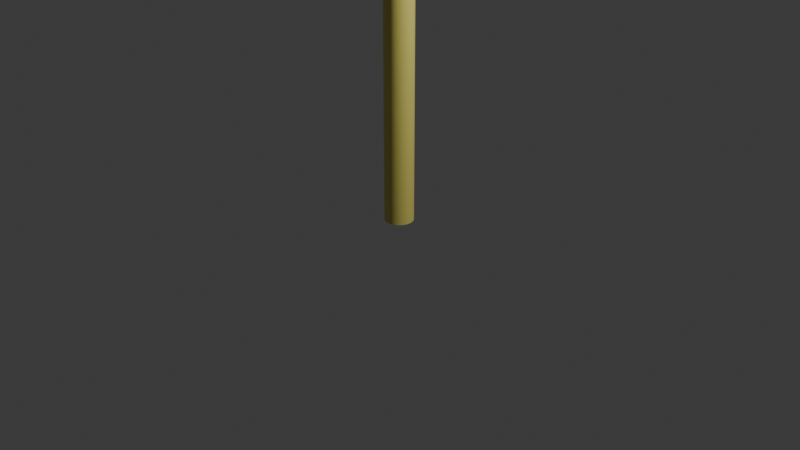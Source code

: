 # Source: Blue_Lollipop.blend  (saved by Blender 4.0.36; exported with 4.5.12 LTS)
import bpy
from mathutils import Matrix  # noqa: F401  (used for matrix-valued properties, if any)

bpy.ops.wm.read_factory_settings(use_empty=True)
scene = bpy.context.scene
scene.name = 'Scene'

# ---- collections
col_collection = bpy.data.collections.new('Collection'); scene.collection.children.link(col_collection)

# ---- materials (node trees are filled in below, after node groups)
mat_material_001 = bpy.data.materials.new('Material.001')
mat_material_001.use_transparent_shadow = False
mat_material_002 = bpy.data.materials.new('Material.002')
mat_material_002.use_transparent_shadow = False

# ---- node groups
ng_auto_smooth = bpy.data.node_groups.new('Auto Smooth', 'GeometryNodeTree')
_s = ng_auto_smooth.interface.new_socket(name='Geometry', in_out='OUTPUT', socket_type='NodeSocketGeometry')
_s = ng_auto_smooth.interface.new_socket(name='Geometry', in_out='INPUT', socket_type='NodeSocketGeometry')
_s = ng_auto_smooth.interface.new_socket(name='Angle', in_out='INPUT', socket_type='NodeSocketFloat')
_s.subtype = 'ANGLE'
_s.min_value = 0.0
_s.max_value = 3.142
ng_auto_smooth.is_modifier = True
_N = ng_auto_smooth.nodes; _L = ng_auto_smooth.links
n0 = _N.new('NodeGroupOutput'); n0.name = 'Group Output'; n0.location = (480, -100)
n1 = _N.new('NodeGroupInput'); n1.name = 'Group Input'; n1.location = (-420, -300)
n2 = _N.new('NodeGroupInput'); n2.name = 'Group Input.001'; n2.location = (-60, -100)
n3 = _N.new('GeometryNodeSetShadeSmooth'); n3.name = 'Set Shade Smooth'; n3.location = (120, -100)
n3.domain = 'EDGE'
n4 = _N.new('GeometryNodeSetShadeSmooth'); n4.name = 'Set Shade Smooth.001'; n4.location = (300, -100)
n5 = _N.new('GeometryNodeInputMeshEdgeAngle'); n5.name = 'Edge Angle'; n5.location = (-420, -220)
n6 = _N.new('GeometryNodeInputEdgeSmooth'); n6.name = 'Is Edge Smooth'; n6.location = (-60, -160)
n7 = _N.new('GeometryNodeInputShadeSmooth'); n7.name = 'Is Face Smooth'; n7.location = (-240, -340)
n8 = _N.new('FunctionNodeBooleanMath'); n8.name = 'Boolean Math'; n8.location = (-60, -220)
n9 = _N.new('FunctionNodeCompare'); n9.name = 'Compare'; n9.location = (-240, -180)
n9.operation = 'LESS_EQUAL'
_L.new(n5.outputs[0], n9.inputs[0])
_L.new(n4.outputs[0], n0.inputs[0])
_L.new(n1.outputs[1], n9.inputs[1])
_L.new(n9.outputs[0], n8.inputs[0])
_L.new(n7.outputs[0], n8.inputs[1])
_L.new(n2.outputs[0], n3.inputs[0])
_L.new(n6.outputs[0], n3.inputs[1])
_L.new(n3.outputs[0], n4.inputs[0])
_L.new(n8.outputs[0], n3.inputs[2])
n0.is_active_output = True

# ---- material node trees
mat_material_001.use_nodes = True; mat_material_001.node_tree.nodes.clear()
_N = mat_material_001.node_tree.nodes; _L = mat_material_001.node_tree.links
n0 = _N.new('ShaderNodeBsdfPrincipled'); n0.name = 'Principled BSDF'; n0.location = (10, 300)
n0.inputs[0].default_value = (0.8004, 0.7118, 0.1705, 1.0)
n0.inputs[3].default_value = 1.45
n1 = _N.new('ShaderNodeOutputMaterial'); n1.name = 'Material Output'; n1.location = (300, 300)
_L.new(n0.outputs[0], n1.inputs[0])
n1.is_active_output = True
mat_material_002.use_nodes = True; mat_material_002.node_tree.nodes.clear()
_N = mat_material_002.node_tree.nodes; _L = mat_material_002.node_tree.links
n0 = _N.new('ShaderNodeBsdfPrincipled'); n0.name = 'Principled BSDF'; n0.location = (10, 300)
n0.inputs[0].default_value = (0.003988, 0.5161, 0.802, 1.0)
n0.inputs[2].default_value = 0.2273
n0.inputs[3].default_value = 1.65
n1 = _N.new('ShaderNodeOutputMaterial'); n1.name = 'Material Output'; n1.location = (300, 300)
_L.new(n0.outputs[0], n1.inputs[0])
n1.is_active_output = True

# ---- world
world_world = bpy.data.worlds.new('World'); scene.world = world_world
world_world.use_nodes = True; world_world.node_tree.nodes.clear()
_N = world_world.node_tree.nodes; _L = world_world.node_tree.links
n0 = _N.new('ShaderNodeOutputWorld'); n0.name = 'World Output'; n0.location = (300, 300)
n1 = _N.new('ShaderNodeBackground'); n1.name = 'Background'; n1.location = (10, 300)
n1.inputs[0].default_value = (0.05088, 0.05088, 0.05088, 1.0)
_L.new(n1.outputs[0], n0.inputs[0])
n0.is_active_output = True
world_world.color = (0.05088, 0.05088, 0.05088)
world_world.use_sun_shadow = False
world_world.sun_shadow_jitter_overblur = 0.0

# ---- cameras
cam_camera = bpy.data.cameras.new('Camera')
cam_camera.clip_end = 100.0
cam_camera.ortho_scale = 7.314

# ---- lights
light_light = bpy.data.lights.new('Light', 'POINT')
light_light.transmission_factor = 0.0
light_light.use_soft_falloff = False
light_light.energy = 1000.0
light_light.shadow_soft_size = 0.1
light_light.shadow_maximum_resolution = 0.006
light_light.use_absolute_resolution = True

# ---- meshes
me_cylinder = bpy.data.meshes.new('Cylinder')
me_cylinder.from_pydata([(0.0, 1.0, -1.0), (0.0, 1.0, 1.0), (0.1951, 0.9808, -1.0), (0.1951, 0.9808, 1.0), (0.3827, 0.9239, -1.0), (0.3827, 0.9239, 1.0), (0.5556, 0.8315, -1.0), (0.5556, 0.8315, 1.0), (0.7071, 0.7071, -1.0), (0.7071, 0.7071, 1.0), (0.8315, 0.5556, -1.0), (0.8315, 0.5556, 1.0), (0.9239, 0.3827, -1.0), (0.9239, 0.3827, 1.0), (0.9808, 0.1951, -1.0), (0.9808, 0.1951, 1.0), (1.0, 0.0, -1.0), (1.0, 0.0, 1.0), (0.9808, -0.1951, -1.0), (0.9808, -0.1951, 1.0), (0.9239, -0.3827, -1.0), (0.9239, -0.3827, 1.0), (0.8315, -0.5556, -1.0), (0.8315, -0.5556, 1.0), (0.7071, -0.7071, -1.0), (0.7071, -0.7071, 1.0), (0.5556, -0.8315, -1.0), (0.5556, -0.8315, 1.0), (0.3827, -0.9239, -1.0), (0.3827, -0.9239, 1.0), (0.1951, -0.9808, -1.0), (0.1951, -0.9808, 1.0), (0.0, -1.0, -1.0), (0.0, -1.0, 1.0), (-0.1951, -0.9808, -1.0), (-0.1951, -0.9808, 1.0), (-0.3827, -0.9239, -1.0), (-0.3827, -0.9239, 1.0), (-0.5556, -0.8315, -1.0), (-0.5556, -0.8315, 1.0), (-0.7071, -0.7071, -1.0), (-0.7071, -0.7071, 1.0), (-0.8315, -0.5556, -1.0), (-0.8315, -0.5556, 1.0), (-0.9239, -0.3827, -1.0), (-0.9239, -0.3827, 1.0), (-0.9808, -0.1951, -1.0), (-0.9808, -0.1951, 1.0), (-1.0, 0.0, -1.0), (-1.0, 0.0, 1.0), (-0.9808, 0.1951, -1.0), (-0.9808, 0.1951, 1.0), (-0.9239, 0.3827, -1.0), (-0.9239, 0.3827, 1.0), (-0.8315, 0.5556, -1.0), (-0.8315, 0.5556, 1.0), (-0.7071, 0.7071, -1.0), (-0.7071, 0.7071, 1.0), (-0.5556, 0.8315, -1.0), (-0.5556, 0.8315, 1.0), (-0.3827, 0.9239, -1.0), (-0.3827, 0.9239, 1.0), (-0.1951, 0.9808, -1.0), (-0.1951, 0.9808, 1.0)], [], [(0, 1, 3, 2), (2, 3, 5, 4), (4, 5, 7, 6), (6, 7, 9, 8), (8, 9, 11, 10), (10, 11, 13, 12), (12, 13, 15, 14), (14, 15, 17, 16), (16, 17, 19, 18), (18, 19, 21, 20), (20, 21, 23, 22), (22, 23, 25, 24), (24, 25, 27, 26), (26, 27, 29, 28), (28, 29, 31, 30), (30, 31, 33, 32), (32, 33, 35, 34), (34, 35, 37, 36), (36, 37, 39, 38), (38, 39, 41, 40), (40, 41, 43, 42), (42, 43, 45, 44), (44, 45, 47, 46), (46, 47, 49, 48), (48, 49, 51, 50), (50, 51, 53, 52), (52, 53, 55, 54), (54, 55, 57, 56), (56, 57, 59, 58), (58, 59, 61, 60), (3, 1, 63, 61, 59, 57, 55, 53, 51, 49, 47, 45, 43, 41, 39, 37, 35, 33, 31, 29, 27, 25, 23, 21, 19, 17, 15, 13, 11, 9, 7, 5), (60, 61, 63, 62), (62, 63, 1, 0), (0, 2, 4, 6, 8, 10, 12, 14, 16, 18, 20, 22, 24, 26, 28, 30, 32, 34, 36, 38, 40, 42, 44, 46, 48, 50, 52, 54, 56, 58, 60, 62)])
me_cylinder.polygons.foreach_set('use_smooth', [True] * 34)
_uv = me_cylinder.uv_layers.new(name='UVMap')
_uv.uv.foreach_set('vector', [1.0, 0.5, 1.0, 1.0, 0.9688, 1.0, 0.9688, 0.5, 0.9688, 0.5, 0.9688, 1.0, 0.9375, 1.0, 0.9375, 0.5, 0.9375, 0.5, 0.9375, 1.0, 0.9062, 1.0, 0.9062, 0.5, 0.9062, 0.5, 0.9062, 1.0, 0.875, 1.0, 0.875, 0.5, 0.875, 0.5, 0.875, 1.0, 0.8438, 1.0, 0.8438, 0.5, 0.8438, 0.5, 0.8438, 1.0, 0.8125, 1.0, 0.8125, 0.5, 0.8125, 0.5, 0.8125, 1.0, 0.7812, 1.0, 0.7812, 0.5, 0.7812, 0.5, 0.7812, 1.0, 0.75, 1.0, 0.75, 0.5, 0.75, 0.5, 0.75, 1.0, 0.7188, 1.0, 0.7188, 0.5, 0.7188, 0.5, 0.7188, 1.0, 0.6875, 1.0, 0.6875, 0.5, 0.6875, 0.5, 0.6875, 1.0, 0.6562, 1.0, 0.6562, 0.5, 0.6562, 0.5, 0.6562, 1.0, 0.625, 1.0, 0.625, 0.5, 0.625, 0.5, 0.625, 1.0, 0.5938, 1.0, 0.5938, 0.5, 0.5938, 0.5, 0.5938, 1.0, 0.5625, 1.0, 0.5625, 0.5, 0.5625, 0.5, 0.5625, 1.0, 0.5312, 1.0, 0.5312, 0.5, 0.5312, 0.5, 0.5312, 1.0, 0.5, 1.0, 0.5, 0.5, 0.5, 0.5, 0.5, 1.0, 0.4688, 1.0, 0.4688, 0.5, 0.4688, 0.5, 0.4688, 1.0, 0.4375, 1.0, 0.4375, 0.5, 0.4375, 0.5, 0.4375, 1.0, 0.4062, 1.0, 0.4062, 0.5, 0.4062, 0.5, 0.4062, 1.0, 0.375, 1.0, 0.375, 0.5, 0.375, 0.5, 0.375, 1.0, 0.3438, 1.0, 0.3438, 0.5, 0.3438, 0.5, 0.3438, 1.0, 0.3125, 1.0, 0.3125, 0.5, 0.3125, 0.5, 0.3125, 1.0, 0.2812, 1.0, 0.2812, 0.5, 0.2812, 0.5, 0.2812, 1.0, 0.25, 1.0, 0.25, 0.5, 0.25, 0.5, 0.25, 1.0, 0.2188, 1.0, 0.2188, 0.5, 0.2188, 0.5, 0.2188, 1.0, 0.1875, 1.0, 0.1875, 0.5, 0.1875, 0.5, 0.1875, 1.0, 0.1562, 1.0, 0.1562, 0.5, 0.1562, 0.5, 0.1562, 1.0, 0.125, 1.0, 0.125, 0.5, 0.125, 0.5, 0.125, 1.0, 0.09375, 1.0, 0.09375, 0.5, 0.09375, 0.5, 0.09375, 1.0, 0.0625, 1.0, 0.0625, 0.5, 0.2968, 0.4854, 0.25, 0.49, 0.2032, 0.4854, 0.1582, 0.4717, 0.1167, 0.4496, 0.08029, 0.4197, 0.05045, 0.3833, 0.02827, 0.3418, 0.01461, 0.2968, 0.01, 0.25, 0.01461, 0.2032, 0.02827, 0.1582, 0.05045, 0.1167, 0.08029, 0.08029, 0.1167, 0.05045, 0.1582, 0.02827, 0.2032, 0.01461, 0.25, 0.01, 0.2968, 0.01461, 0.3418, 0.02827, 0.3833, 0.05045, 0.4197, 0.08029, 0.4496, 0.1167, 0.4717, 0.1582, 0.4854, 0.2032, 0.49, 0.25, 0.4854, 0.2968, 0.4717, 0.3418, 0.4496, 0.3833, 0.4197, 0.4197, 0.3833, 0.4496, 0.3418, 0.4717, 0.0625, 0.5, 0.0625, 1.0, 0.03125, 1.0, 0.03125, 0.5, 0.03125, 0.5, 0.03125, 1.0, 0.0, 1.0, 0.0, 0.5, 0.75, 0.49, 0.7968, 0.4854, 0.8418, 0.4717, 0.8833, 0.4496, 0.9197, 0.4197, 0.9496, 0.3833, 0.9717, 0.3418, 0.9854, 0.2968, 0.99, 0.25, 0.9854, 0.2032, 0.9717, 0.1582, 0.9496, 0.1167, 0.9197, 0.08029, 0.8833, 0.05045, 0.8418, 0.02827, 0.7968, 0.01461, 0.75, 0.01, 0.7032, 0.01461, 0.6582, 0.02827, 0.6167, 0.05045, 0.5803, 0.08029, 0.5504, 0.1167, 0.5283, 0.1582, 0.5146, 0.2032, 0.51, 0.25, 0.5146, 0.2968, 0.5283, 0.3418, 0.5504, 0.3833, 0.5803, 0.4197, 0.6167, 0.4496, 0.6582, 0.4717, 0.7032, 0.4854])
me_cylinder.materials.append(mat_material_001)
me_cylinder.update()
me_cube_001 = bpy.data.meshes.new('Cube.001')
me_cube_001.from_pydata([(-0.4846, -0.4846, -0.4846), (-0.4846, -0.4846, 0.4846), (-0.4846, 0.4846, -0.4846), (-0.4846, 0.4846, 0.4846), (0.4846, -0.4846, -0.4846), (0.4846, -0.4846, 0.4846), (0.4846, 0.4846, -0.4846), (0.4846, 0.4846, 0.4846), (-0.5492, 0.2895, -0.5492), (-0.5802, 2.91e-09, -0.5802), (-0.5492, -0.2895, -0.5492), (-0.5492, -0.5492, -0.2895), (-0.5492, -0.5492, 0.2895), (-0.5492, -0.2895, 0.5492), (-0.5802, -2.678e-09, 0.5802), (-0.5492, 0.2895, 0.5492), (-0.5492, 0.5492, 0.2895), (-0.5492, 0.5492, -0.2895), (0.2895, 0.5492, -0.5492), (1.153e-08, 0.5802, -0.5802), (-0.2895, 0.5492, -0.5492), (-0.2895, 0.5492, 0.5492), (-2.445e-09, 0.5802, 0.5802), (0.2895, 0.5492, 0.5492), (0.5492, 0.5492, 0.2895), (0.5492, 0.5492, -0.2895), (0.5492, -0.2895, -0.5492), (0.5802, -1.676e-08, -0.5802), (0.5492, 0.2895, -0.5492), (0.5492, 0.2895, 0.5492), (0.5802, -9.313e-09, 0.5802), (0.5492, -0.2895, 0.5492), (0.5492, -0.5492, 0.2895), (0.5492, -0.5492, -0.2895), (-0.2895, -0.5492, -0.5492), (-1.199e-08, -0.5802, -0.5802), (0.2895, -0.5492, -0.5492), (0.2895, -0.5492, 0.5492), (-5.704e-09, -0.5802, 0.5802), (-0.2895, -0.5492, 0.5492), (-0.6961, -0.305, -0.305), (-0.6961, -0.305, 0.305), (-0.7458, 6.519e-09, -0.3179), (-0.7458, -1.863e-09, 0.3179), (-0.6961, 0.305, -0.305), (-0.6961, 0.305, 0.305), (-0.305, 0.6961, -0.305), (-0.305, 0.6961, 0.305), (1.397e-08, 0.7458, -0.3179), (-1.863e-09, 0.7458, 0.3179), (0.305, 0.6961, -0.305), (0.305, 0.6961, 0.305), (0.6961, 0.305, -0.305), (0.6961, 0.305, 0.305), (0.7458, -1.397e-08, -0.3179), (0.7458, 1.863e-09, 0.3179), (0.6961, -0.305, -0.305), (0.6961, -0.305, 0.305), (0.305, -0.6961, -0.305), (0.305, -0.6961, 0.305), (-1.397e-08, -0.7458, -0.3179), (1.863e-09, -0.7458, 0.3179), (-0.305, -0.6961, -0.305), (-0.305, -0.6961, 0.305), (-0.305, 0.305, -0.6961), (-4.657e-09, 0.3179, -0.7458), (0.305, 0.305, -0.6961), (-0.3179, -6.519e-09, -0.7458), (-2.794e-09, -5.588e-09, -0.8016), (0.3179, -5.588e-09, -0.7458), (-0.305, -0.305, -0.6961), (2.794e-09, -0.3179, -0.7458), (0.305, -0.305, -0.6961), (0.305, 0.305, 0.6961), (4.657e-09, 0.3179, 0.7458), (-0.305, 0.305, 0.6961), (0.3179, -1.397e-08, 0.7458), (1.863e-09, -2.049e-08, 0.8016), (-0.3179, -1.863e-09, 0.7458), (0.305, -0.305, 0.6961), (-7.451e-09, -0.3179, 0.7458), (-0.305, -0.305, 0.6961), (-0.5166, 0.4077, -0.5166), (-0.5718, 0.1499, -0.5718), (-0.5718, -0.1499, -0.5718), (-0.5166, -0.4077, -0.5166), (-0.5166, -0.5166, -0.4077), (-0.5718, -0.5718, -0.1499), (-0.5718, -0.5718, 0.1499), (-0.5166, -0.5166, 0.4077), (-0.5166, -0.4077, 0.5166), (-0.5718, -0.1499, 0.5718), (-0.5718, 0.1499, 0.5718), (-0.5166, 0.4077, 0.5166), (-0.5166, 0.5166, 0.4077), (-0.5718, 0.5718, 0.1499), (-0.5718, 0.5718, -0.1499), (-0.5166, 0.5166, -0.4077), (0.4077, 0.5166, -0.5166), (0.1499, 0.5718, -0.5718), (-0.1499, 0.5718, -0.5718), (-0.4077, 0.5166, -0.5166), (-0.4077, 0.5166, 0.5166), (-0.1499, 0.5718, 0.5718), (0.1499, 0.5718, 0.5718), (0.4077, 0.5166, 0.5166), (0.5166, 0.5166, 0.4077), (0.5718, 0.5718, 0.1499), (0.5718, 0.5718, -0.1499), (0.5166, 0.5166, -0.4077), (0.5166, -0.4077, -0.5166), (0.5718, -0.1499, -0.5718), (0.5718, 0.1499, -0.5718), (0.5166, 0.4077, -0.5166), (0.5166, 0.4077, 0.5166), (0.5718, 0.1499, 0.5718), (0.5718, -0.1499, 0.5718), (0.5166, -0.4077, 0.5166), (0.5166, -0.5166, 0.4077), (0.5718, -0.5718, 0.1499), (0.5718, -0.5718, -0.1499), (0.5166, -0.5166, -0.4077), (-0.4077, -0.5166, -0.5166), (-0.1499, -0.5718, -0.5718), (0.1499, -0.5718, -0.5718), (0.4077, -0.5166, -0.5166), (0.4077, -0.5166, 0.5166), (0.1499, -0.5718, 0.5718), (-0.1499, -0.5718, 0.5718), (-0.4077, -0.5166, 0.5166), (-0.7332, -0.3141, -0.1565), (-0.7332, -0.3141, 0.1565), (-0.7332, -0.1565, -0.3141), (-0.7332, -0.1565, 0.3141), (-0.7876, -6.985e-10, -0.1625), (-0.7876, -4.424e-09, 0.1625), (-0.7332, 0.1565, -0.3141), (-0.7332, 0.1565, 0.3141), (-0.7332, 0.3141, -0.1565), (-0.7332, 0.3141, 0.1565), (-0.6352, -0.4378, -0.2946), (-0.6352, -0.4378, 0.2946), (-0.6352, -0.2946, 0.4378), (-0.6763, -1.397e-09, 0.4591), (-0.6352, 0.2946, 0.4378), (-0.6352, 0.4378, 0.2946), (-0.6352, 0.4378, -0.2946), (-0.6352, 0.2946, -0.4378), (-0.6763, 6.519e-09, -0.4591), (-0.6352, -0.2946, -0.4378), (-0.3141, 0.7332, -0.1565), (-0.3141, 0.7332, 0.1565), (-0.1565, 0.7332, -0.3141), (-0.1565, 0.7332, 0.3141), (1.42e-08, 0.7876, -0.1625), (6.752e-09, 0.7876, 0.1625), (0.1565, 0.7332, -0.3141), (0.1565, 0.7332, 0.3141), (0.3141, 0.7332, -0.1565), (0.3141, 0.7332, 0.1565), (-0.4378, 0.6352, -0.2946), (-0.4378, 0.6352, 0.2946), (-0.2946, 0.6352, 0.4378), (4.657e-10, 0.6763, 0.4591), (0.2946, 0.6352, 0.4378), (0.4378, 0.6352, 0.2946), (0.4378, 0.6352, -0.2946), (0.2946, 0.6352, -0.4378), (1.583e-08, 0.6763, -0.4591), (-0.2946, 0.6352, -0.4378), (0.7332, 0.3141, -0.1565), (0.7332, 0.3141, 0.1565), (0.7332, 0.1565, -0.3141), (0.7332, 0.1565, 0.3141), (0.7876, -1.42e-08, -0.1625), (0.7876, -6.752e-09, 0.1625), (0.7332, -0.1565, -0.3141), (0.7332, -0.1565, 0.3141), (0.7332, -0.3141, -0.1565), (0.7332, -0.3141, 0.1565), (0.6352, 0.4378, -0.2946), (0.6352, 0.4378, 0.2946), (0.6352, 0.2946, 0.4378), (0.6763, -3.027e-09, 0.4591), (0.6352, -0.2946, 0.4378), (0.6352, -0.4378, 0.2946), (0.6352, -0.4378, -0.2946), (0.6352, -0.2946, -0.4378), (0.6763, -1.292e-08, -0.4591), (0.6352, 0.2946, -0.4378), (0.3141, -0.7332, -0.1565), (0.3141, -0.7332, 0.1565), (0.1565, -0.7332, -0.3141), (0.1565, -0.7332, 0.3141), (-1.42e-08, -0.7876, -0.1625), (-6.752e-09, -0.7876, 0.1625), (-0.1565, -0.7332, -0.3141), (-0.1565, -0.7332, 0.3141), (-0.3141, -0.7332, -0.1565), (-0.3141, -0.7332, 0.1565), (0.4378, -0.6352, -0.2946), (0.4378, -0.6352, 0.2946), (0.2946, -0.6352, 0.4378), (-2.561e-09, -0.6763, 0.4591), (-0.2946, -0.6352, 0.4378), (-0.4378, -0.6352, 0.2946), (-0.4378, -0.6352, -0.2946), (-0.2946, -0.6352, -0.4378), (-1.583e-08, -0.6763, -0.4591), (0.2946, -0.6352, -0.4378), (-0.1565, 0.3141, -0.7332), (0.1565, 0.3141, -0.7332), (-0.3141, 0.1565, -0.7332), (-3.609e-09, 0.1625, -0.7876), (0.3141, 0.1565, -0.7332), (-0.1625, -3.027e-09, -0.7876), (0.1625, 6.985e-10, -0.7876), (-0.3141, -0.1565, -0.7332), (3.609e-09, -0.1625, -0.7876), (0.3141, -0.1565, -0.7332), (-0.1565, -0.3141, -0.7332), (0.1565, -0.3141, -0.7332), (-0.2946, 0.4378, -0.6352), (4.657e-09, 0.4591, -0.6763), (0.2946, 0.4378, -0.6352), (0.4378, 0.2946, -0.6352), (0.4591, -3.027e-09, -0.6763), (0.4378, -0.2946, -0.6352), (0.2946, -0.4378, -0.6352), (9.313e-10, -0.4591, -0.6763), (-0.2946, -0.4378, -0.6352), (-0.4378, -0.2946, -0.6352), (-0.4591, 2.794e-09, -0.6763), (-0.4378, 0.2946, -0.6352), (0.1565, 0.3141, 0.7332), (-0.1565, 0.3141, 0.7332), (0.3141, 0.1565, 0.7332), (5.355e-09, 0.1625, 0.7876), (-0.3141, 0.1565, 0.7332), (0.1625, -1.42e-08, 0.7876), (-0.1625, -6.752e-09, 0.7876), (0.3141, -0.1565, 0.7332), (-5.588e-09, -0.1625, 0.7876), (-0.3141, -0.1565, 0.7332), (0.1565, -0.3141, 0.7332), (-0.1565, -0.3141, 0.7332), (0.2946, 0.4378, 0.6352), (2.794e-09, 0.4591, 0.6763), (-0.2946, 0.4378, 0.6352), (-0.4378, 0.2946, 0.6352), (-0.4591, -3.492e-09, 0.6763), (-0.4378, -0.2946, 0.6352), (-0.2946, -0.4378, 0.6352), (-8.615e-09, -0.4591, 0.6763), (0.2946, -0.4378, 0.6352), (0.4378, -0.2946, 0.6352), (0.4591, -1.292e-08, 0.6763), (0.4378, 0.2946, 0.6352), (-0.7739, -0.1607, -0.1607), (-0.7739, -0.1607, 0.1607), (-0.7739, 0.1607, -0.1607), (-0.7739, 0.1607, 0.1607), (-0.5865, -0.4185, -0.4185), (-0.6656, -0.4531, -0.152), (-0.6656, -0.4531, 0.152), (-0.5865, -0.4185, 0.4185), (-0.6656, -0.152, 0.4531), (-0.6656, 0.152, 0.4531), (-0.5865, 0.4185, 0.4185), (-0.6656, 0.4531, 0.152), (-0.6656, 0.4531, -0.152), (-0.5865, 0.4185, -0.4185), (-0.6656, 0.152, -0.4531), (-0.6656, -0.152, -0.4531), (-0.1607, 0.7739, -0.1607), (-0.1607, 0.7739, 0.1607), (0.1607, 0.7739, -0.1607), (0.1607, 0.7739, 0.1607), (-0.4185, 0.5865, -0.4185), (-0.4531, 0.6656, -0.152), (-0.4531, 0.6656, 0.152), (-0.4185, 0.5865, 0.4185), (-0.152, 0.6656, 0.4531), (0.152, 0.6656, 0.4531), (0.4185, 0.5865, 0.4185), (0.4531, 0.6656, 0.152), (0.4531, 0.6656, -0.152), (0.4185, 0.5865, -0.4185), (0.152, 0.6656, -0.4531), (-0.152, 0.6656, -0.4531), (0.7739, 0.1607, -0.1607), (0.7739, 0.1607, 0.1607), (0.7739, -0.1607, -0.1607), (0.7739, -0.1607, 0.1607), (0.5865, 0.4185, -0.4185), (0.6656, 0.4531, -0.152), (0.6656, 0.4531, 0.152), (0.5865, 0.4185, 0.4185), (0.6656, 0.152, 0.4531), (0.6656, -0.152, 0.4531), (0.5865, -0.4185, 0.4185), (0.6656, -0.4531, 0.152), (0.6656, -0.4531, -0.152), (0.5865, -0.4185, -0.4185), (0.6656, -0.152, -0.4531), (0.6656, 0.152, -0.4531), (0.1607, -0.7739, -0.1607), (0.1607, -0.7739, 0.1607), (-0.1607, -0.7739, -0.1607), (-0.1607, -0.7739, 0.1607), (0.4185, -0.5865, -0.4185), (0.4531, -0.6656, -0.152), (0.4531, -0.6656, 0.152), (0.4185, -0.5865, 0.4185), (0.152, -0.6656, 0.4531), (-0.152, -0.6656, 0.4531), (-0.4185, -0.5865, 0.4185), (-0.4531, -0.6656, 0.152), (-0.4531, -0.6656, -0.152), (-0.4185, -0.5865, -0.4185), (-0.152, -0.6656, -0.4531), (0.152, -0.6656, -0.4531), (-0.1607, 0.1607, -0.7739), (0.1607, 0.1607, -0.7739), (-0.1607, -0.1607, -0.7739), (0.1607, -0.1607, -0.7739), (-0.4185, 0.4185, -0.5865), (-0.152, 0.4531, -0.6656), (0.152, 0.4531, -0.6656), (0.4185, 0.4185, -0.5865), (0.4531, 0.152, -0.6656), (0.4531, -0.152, -0.6656), (0.4185, -0.4185, -0.5865), (0.152, -0.4531, -0.6656), (-0.152, -0.4531, -0.6656), (-0.4185, -0.4185, -0.5865), (-0.4531, -0.152, -0.6656), (-0.4531, 0.152, -0.6656), (0.1607, 0.1607, 0.7739), (-0.1607, 0.1607, 0.7739), (0.1607, -0.1607, 0.7739), (-0.1607, -0.1607, 0.7739), (0.4185, 0.4185, 0.5865), (0.152, 0.4531, 0.6656), (-0.152, 0.4531, 0.6656), (-0.4185, 0.4185, 0.5865), (-0.4531, 0.152, 0.6656), (-0.4531, -0.152, 0.6656), (-0.4185, -0.4185, 0.5865), (-0.152, -0.4531, 0.6656), (0.152, -0.4531, 0.6656), (0.4185, -0.4185, 0.5865), (0.4531, -0.152, 0.6656), (0.4531, 0.152, 0.6656), (-0.6189, -0.6189, -0.1552), (-0.6274, -0.6274, -3.779e-10), (-0.6189, -0.6189, 0.1552), (-0.6189, 0.6189, 0.1552), (-0.6274, 0.6274, 4.724e-09), (-0.6189, 0.6189, -0.1552), (0.6189, 0.6189, 0.1552), (0.6274, 0.6274, 4.724e-09), (0.6189, 0.6189, -0.1552), (0.6189, -0.6189, 0.1552), (0.6274, -0.6274, 2.07e-09), (0.6189, -0.6189, -0.1552), (-0.7955, -0.3374, -0.1621), (-0.8083, -0.3413, -6.003e-09), (-0.7955, -0.3374, 0.1621), (-0.8534, -0.1741, -5.975e-09), (-0.8684, -2.183e-09, 4.817e-09), (-0.8541, -7.071e-09, -0.1683), (-0.8541, 1.631e-09, 0.1683), (-0.8534, 0.1741, 1.057e-08), (-0.8083, 0.3413, 5.94e-09), (-0.7955, 0.3374, -0.1621), (-0.7955, 0.3374, 0.1621), (-0.7328, -0.4947, -8.683e-10), (-0.7328, 0.4947, 3.704e-09), (-0.3374, 0.7955, -0.1621), (-0.3413, 0.8083, -6.934e-09), (-0.3374, 0.7955, 0.1621), (-0.1741, 0.8534, -9.861e-09), (1.32e-08, 0.8684, 1.252e-09), (8.148e-09, 0.8541, -0.1683), (1.249e-08, 0.8541, 0.1683), (0.1741, 0.8534, 8.552e-09), (0.3413, 0.8083, 6.261e-09), (0.3374, 0.7955, -0.1621), (0.3374, 0.7955, 0.1621), (-0.4947, 0.7328, 2.088e-09), (0.4947, 0.7328, 3.704e-09), (0.7955, 0.3374, -0.1621), (0.8083, 0.3413, -6.934e-09), (0.7955, 0.3374, 0.1621), (0.8534, 0.1741, -9.861e-09), (0.8684, -2.033e-08, 1.252e-09), (0.8541, -7.83e-09, -0.1683), (0.8541, -1.249e-08, 0.1683), (0.8534, -0.1741, 1.057e-08), (0.8083, -0.3413, 5.78e-09), (0.7955, -0.3374, -0.1621), (0.7955, -0.3374, 0.1621), (0.7328, 0.4947, 2.088e-09), (0.7328, -0.4947, 2.836e-09), (0.3374, -0.7955, -0.1621), (0.3413, -0.8083, -5.169e-09), (0.3374, -0.7955, 0.1621), (0.1741, -0.8534, -9.7e-09), (-1.32e-08, -0.8684, 9.313e-10), (-8.148e-09, -0.8541, -0.1683), (-1.281e-08, -0.8541, 0.1683), (-0.1741, -0.8534, 8.391e-09), (-0.3413, -0.8083, 1.124e-08), (-0.3374, -0.7955, -0.1621), (-0.3374, -0.7955, 0.1621), (0.4947, -0.7328, 3.374e-09), (-0.4947, -0.7328, 6.135e-09), (-0.8395, -0.1722, -0.1664), (-0.8395, -0.1722, 0.1664), (-0.8395, 0.1722, -0.1664), (-0.8395, 0.1722, 0.1664), (-0.7219, -0.4885, -0.1574), (-0.7219, -0.4885, 0.1574), (-0.7219, 0.4885, 0.1574), (-0.7219, 0.4885, -0.1574), (-0.1722, 0.8395, -0.1664), (-0.1722, 0.8395, 0.1664), (0.1722, 0.8395, -0.1664), (0.1722, 0.8395, 0.1664), (-0.4885, 0.7219, -0.1574), (-0.4885, 0.7219, 0.1574), (0.4885, 0.7219, 0.1574), (0.4885, 0.7219, -0.1574), (0.8395, 0.1722, -0.1664), (0.8395, 0.1722, 0.1664), (0.8395, -0.1722, -0.1664), (0.8395, -0.1722, 0.1664), (0.7219, 0.4885, -0.1574), (0.7219, 0.4885, 0.1574), (0.7219, -0.4885, 0.1574), (0.7219, -0.4885, -0.1574), (0.1722, -0.8395, -0.1664), (0.1722, -0.8395, 0.1664), (-0.1722, -0.8395, -0.1664), (-0.1722, -0.8395, 0.1664), (0.4885, -0.7219, -0.1574), (0.4885, -0.7219, 0.1574), (-0.4885, -0.7219, 0.1574), (-0.4885, -0.7219, -0.1574)], [], [(40, 130, 258, 132), (279, 96, 359, 430), (285, 107, 360, 432), (132, 258, 134, 42), (292, 174, 397, 436), (131, 41, 133, 259), (259, 133, 43, 135), (190, 311, 446, 405), (42, 134, 260, 136), (318, 198, 414, 449), (131, 259, 419, 368), (136, 260, 138, 44), (159, 285, 432, 389), (135, 43, 137, 261), (261, 137, 45, 139), (291, 175, 398, 435), (0, 86, 262, 85), (86, 11, 140, 262), (262, 140, 40, 149), (85, 262, 149, 10), (11, 87, 263, 140), (311, 120, 365, 446), (317, 88, 356, 448), (140, 263, 130, 40), (134, 258, 418, 371), (88, 12, 141, 264), (264, 141, 41, 131), (171, 291, 435, 394), (12, 89, 265, 141), (89, 1, 90, 265), (265, 90, 13, 142), (141, 265, 142, 41), (41, 142, 266, 133), (142, 13, 91, 266), (266, 91, 14, 143), (133, 266, 143, 43), (43, 143, 267, 137), (143, 14, 92, 267), (267, 92, 15, 144), (137, 267, 144, 45), (45, 144, 268, 145), (144, 15, 93, 268), (268, 93, 3, 94), (145, 268, 94, 16), (199, 317, 448, 415), (139, 45, 145, 269), (269, 145, 16, 95), (258, 130, 366, 418), (44, 138, 270, 146), (264, 131, 368, 423), (277, 159, 389, 429), (146, 270, 96, 17), (8, 147, 271, 82), (147, 44, 146, 271), (271, 146, 17, 97), (82, 271, 97, 2), (9, 148, 272, 83), (148, 42, 136, 272), (272, 136, 44, 147), (83, 272, 147, 8), (10, 149, 273, 84), (149, 40, 132, 273), (273, 132, 42, 148), (84, 273, 148, 9), (46, 150, 274, 152), (174, 290, 434, 397), (88, 264, 423, 356), (152, 274, 154, 48), (96, 270, 425, 359), (151, 47, 153, 275), (275, 153, 49, 155), (155, 277, 429, 385), (48, 154, 276, 156), (290, 170, 392, 434), (296, 171, 394, 439), (156, 276, 158, 50), (309, 199, 415, 445), (155, 49, 157, 277), (277, 157, 51, 159), (130, 263, 422, 366), (2, 97, 278, 101), (97, 17, 160, 278), (278, 160, 46, 169), (101, 278, 169, 20), (17, 96, 279, 160), (270, 138, 375, 425), (158, 276, 428, 388), (160, 279, 150, 46), (107, 296, 439, 360), (95, 16, 161, 280), (280, 161, 47, 151), (120, 302, 441, 365), (16, 94, 281, 161), (94, 3, 102, 281), (281, 102, 21, 162), (161, 281, 162, 47), (47, 162, 282, 153), (162, 21, 103, 282), (282, 103, 22, 163), (153, 282, 163, 49), (49, 163, 283, 157), (163, 22, 104, 283), (283, 104, 23, 164), (157, 283, 164, 51), (51, 164, 284, 165), (164, 23, 105, 284), (284, 105, 7, 106), (165, 284, 106, 24), (195, 309, 445, 411), (159, 51, 165, 285), (285, 165, 24, 107), (263, 87, 354, 422), (50, 158, 286, 166), (269, 95, 357, 424), (276, 154, 384, 428), (166, 286, 108, 25), (18, 167, 287, 98), (167, 50, 166, 287), (287, 166, 25, 109), (98, 287, 109, 6), (19, 168, 288, 99), (168, 48, 156, 288), (288, 156, 50, 167), (99, 288, 167, 18), (20, 169, 289, 100), (169, 46, 152, 289), (289, 152, 48, 168), (100, 289, 168, 19), (52, 170, 290, 172), (170, 295, 438, 392), (302, 178, 401, 441), (172, 290, 174, 54), (198, 308, 444, 414), (171, 53, 173, 291), (291, 173, 55, 175), (139, 269, 424, 376), (54, 174, 292, 176), (275, 155, 385, 427), (295, 108, 362, 438), (176, 292, 178, 56), (301, 119, 363, 440), (175, 55, 177, 293), (293, 177, 57, 179), (308, 194, 410, 444), (6, 109, 294, 113), (109, 25, 180, 294), (294, 180, 52, 189), (113, 294, 189, 28), (25, 108, 295, 180), (151, 275, 427, 381), (179, 301, 440, 402), (180, 295, 170, 52), (307, 195, 411, 443), (107, 24, 181, 296), (296, 181, 53, 171), (261, 139, 376, 421), (24, 106, 297, 181), (106, 7, 114, 297), (297, 114, 29, 182), (181, 297, 182, 53), (53, 182, 298, 173), (182, 29, 115, 298), (298, 115, 30, 183), (173, 298, 183, 55), (55, 183, 299, 177), (183, 30, 116, 299), (299, 116, 31, 184), (177, 299, 184, 57), (57, 184, 300, 185), (184, 31, 117, 300), (300, 117, 5, 118), (185, 300, 118, 32), (154, 274, 426, 384), (179, 57, 185, 301), (301, 185, 32, 119), (191, 307, 443, 407), (56, 178, 302, 186), (135, 261, 421, 372), (274, 150, 379, 426), (186, 302, 120, 33), (26, 187, 303, 110), (187, 56, 186, 303), (303, 186, 33, 121), (110, 303, 121, 4), (27, 188, 304, 111), (188, 54, 176, 304), (304, 176, 56, 187), (111, 304, 187, 26), (28, 189, 305, 112), (189, 52, 172, 305), (305, 172, 54, 188), (112, 305, 188, 27), (58, 190, 306, 192), (280, 151, 381, 431), (293, 179, 402, 437), (192, 306, 194, 60), (194, 306, 442, 410), (191, 59, 193, 307), (307, 193, 61, 195), (138, 260, 420, 375), (60, 194, 308, 196), (95, 280, 431, 357), (108, 286, 433, 362), (196, 308, 198, 62), (175, 293, 437, 398), (195, 61, 197, 309), (309, 197, 63, 199), (306, 190, 405, 442), (4, 121, 310, 125), (121, 33, 200, 310), (310, 200, 58, 209), (125, 310, 209, 36), (33, 120, 311, 200), (312, 191, 407, 447), (260, 134, 371, 420), (200, 311, 190, 58), (150, 279, 430, 379), (119, 32, 201, 312), (312, 201, 59, 191), (286, 158, 388, 433), (32, 118, 313, 201), (118, 5, 126, 313), (313, 126, 37, 202), (201, 313, 202, 59), (59, 202, 314, 193), (202, 37, 127, 314), (314, 127, 38, 203), (193, 314, 203, 61), (61, 203, 315, 197), (203, 38, 128, 315), (315, 128, 39, 204), (197, 315, 204, 63), (63, 204, 316, 205), (204, 39, 129, 316), (316, 129, 1, 89), (205, 316, 89, 12), (178, 292, 436, 401), (199, 63, 205, 317), (317, 205, 12, 88), (119, 312, 447, 363), (62, 198, 318, 206), (87, 318, 449, 354), (259, 135, 372, 419), (206, 318, 87, 11), (34, 207, 319, 122), (207, 62, 206, 319), (319, 206, 11, 86), (122, 319, 86, 0), (35, 208, 320, 123), (208, 60, 196, 320), (320, 196, 62, 207), (123, 320, 207, 34), (36, 209, 321, 124), (209, 58, 192, 321), (321, 192, 60, 208), (124, 321, 208, 35), (64, 210, 322, 212), (210, 65, 213, 322), (322, 213, 68, 215), (212, 322, 215, 67), (65, 211, 323, 213), (211, 66, 214, 323), (323, 214, 69, 216), (213, 323, 216, 68), (67, 215, 324, 217), (215, 68, 218, 324), (324, 218, 71, 220), (217, 324, 220, 70), (68, 216, 325, 218), (216, 69, 219, 325), (325, 219, 72, 221), (218, 325, 221, 71), (2, 101, 326, 82), (101, 20, 222, 326), (326, 222, 64, 233), (82, 326, 233, 8), (20, 100, 327, 222), (100, 19, 223, 327), (327, 223, 65, 210), (222, 327, 210, 64), (19, 99, 328, 223), (99, 18, 224, 328), (328, 224, 66, 211), (223, 328, 211, 65), (18, 98, 329, 224), (98, 6, 113, 329), (329, 113, 28, 225), (224, 329, 225, 66), (66, 225, 330, 214), (225, 28, 112, 330), (330, 112, 27, 226), (214, 330, 226, 69), (69, 226, 331, 219), (226, 27, 111, 331), (331, 111, 26, 227), (219, 331, 227, 72), (72, 227, 332, 228), (227, 26, 110, 332), (332, 110, 4, 125), (228, 332, 125, 36), (71, 221, 333, 229), (221, 72, 228, 333), (333, 228, 36, 124), (229, 333, 124, 35), (70, 220, 334, 230), (220, 71, 229, 334), (334, 229, 35, 123), (230, 334, 123, 34), (10, 231, 335, 85), (231, 70, 230, 335), (335, 230, 34, 122), (85, 335, 122, 0), (9, 232, 336, 84), (232, 67, 217, 336), (336, 217, 70, 231), (84, 336, 231, 10), (8, 233, 337, 83), (233, 64, 212, 337), (337, 212, 67, 232), (83, 337, 232, 9), (73, 234, 338, 236), (234, 74, 237, 338), (338, 237, 77, 239), (236, 338, 239, 76), (74, 235, 339, 237), (235, 75, 238, 339), (339, 238, 78, 240), (237, 339, 240, 77), (76, 239, 340, 241), (239, 77, 242, 340), (340, 242, 80, 244), (241, 340, 244, 79), (77, 240, 341, 242), (240, 78, 243, 341), (341, 243, 81, 245), (242, 341, 245, 80), (7, 105, 342, 114), (105, 23, 246, 342), (342, 246, 73, 257), (114, 342, 257, 29), (23, 104, 343, 246), (104, 22, 247, 343), (343, 247, 74, 234), (246, 343, 234, 73), (22, 103, 344, 247), (103, 21, 248, 344), (344, 248, 75, 235), (247, 344, 235, 74), (21, 102, 345, 248), (102, 3, 93, 345), (345, 93, 15, 249), (248, 345, 249, 75), (75, 249, 346, 238), (249, 15, 92, 346), (346, 92, 14, 250), (238, 346, 250, 78), (78, 250, 347, 243), (250, 14, 91, 347), (347, 91, 13, 251), (243, 347, 251, 81), (81, 251, 348, 252), (251, 13, 90, 348), (348, 90, 1, 129), (252, 348, 129, 39), (80, 245, 349, 253), (245, 81, 252, 349), (349, 252, 39, 128), (253, 349, 128, 38), (79, 244, 350, 254), (244, 80, 253, 350), (350, 253, 38, 127), (254, 350, 127, 37), (31, 255, 351, 117), (255, 79, 254, 351), (351, 254, 37, 126), (117, 351, 126, 5), (30, 256, 352, 116), (256, 76, 241, 352), (352, 241, 79, 255), (116, 352, 255, 31), (29, 257, 353, 115), (257, 73, 236, 353), (353, 236, 76, 256), (115, 353, 256, 30), (366, 367, 369, 418), (418, 369, 370, 371), (367, 368, 419, 369), (369, 419, 372, 370), (371, 370, 373, 420), (420, 373, 374, 375), (370, 372, 421, 373), (373, 421, 376, 374), (354, 355, 377, 422), (422, 377, 367, 366), (355, 356, 423, 377), (377, 423, 368, 367), (374, 376, 424, 378), (378, 424, 357, 358), (375, 374, 378, 425), (425, 378, 358, 359), (379, 380, 382, 426), (426, 382, 383, 384), (380, 381, 427, 382), (382, 427, 385, 383), (384, 383, 386, 428), (428, 386, 387, 388), (383, 385, 429, 386), (386, 429, 389, 387), (359, 358, 390, 430), (430, 390, 380, 379), (358, 357, 431, 390), (390, 431, 381, 380), (387, 389, 432, 391), (391, 432, 360, 361), (388, 387, 391, 433), (433, 391, 361, 362), (392, 393, 395, 434), (434, 395, 396, 397), (393, 394, 435, 395), (395, 435, 398, 396), (397, 396, 399, 436), (436, 399, 400, 401), (396, 398, 437, 399), (399, 437, 402, 400), (362, 361, 403, 438), (438, 403, 393, 392), (361, 360, 439, 403), (403, 439, 394, 393), (400, 402, 440, 404), (404, 440, 363, 364), (401, 400, 404, 441), (441, 404, 364, 365), (405, 406, 408, 442), (442, 408, 409, 410), (406, 407, 443, 408), (408, 443, 411, 409), (410, 409, 412, 444), (444, 412, 413, 414), (409, 411, 445, 412), (412, 445, 415, 413), (365, 364, 416, 446), (446, 416, 406, 405), (364, 363, 447, 416), (416, 447, 407, 406), (413, 415, 448, 417), (417, 448, 356, 355), (414, 413, 417, 449), (449, 417, 355, 354)])
me_cube_001.polygons.foreach_set('use_smooth', [True] * 448)
_uv = me_cube_001.uv_layers.new(name='UVMap')
_uv.uv.foreach_set('vector', [0.4375, 0.0625, 0.4688, 0.0625, 0.4688, 0.09375, 0.4375, 0.09375, 0.4688, 0.2813, 0.4688, 0.25, 0.4688, 0.25, 0.4688, 0.2813, 0.5313, 0.4688, 0.5313, 0.5, 0.5313, 0.5, 0.5313, 0.4688, 0.4375, 0.09375, 0.4688, 0.09375, 0.4688, 0.125, 0.4375, 0.125, 0.4688, 0.6563, 0.4688, 0.625, 0.4688, 0.625, 0.4688, 0.6563, 0.5313, 0.0625, 0.5625, 0.0625, 0.5625, 0.09375, 0.5313, 0.09375, 0.5313, 0.09375, 0.5625, 0.09375, 0.5625, 0.125, 0.5313, 0.125, 0.4688, 0.8125, 0.4688, 0.7813, 0.4688, 0.7813, 0.4688, 0.8125, 0.4375, 0.125, 0.4688, 0.125, 0.4688, 0.1563, 0.4375, 0.1563, 0.4688, 0.9688, 0.4688, 0.9375, 0.4688, 0.9375, 0.4688, 0.9688, 0.5313, 0.0625, 0.5313, 0.09375, 0.5313, 0.09375, 0.5313, 0.0625, 0.4375, 0.1563, 0.4688, 0.1563, 0.4688, 0.1875, 0.4375, 0.1875, 0.5313, 0.4375, 0.5313, 0.4688, 0.5313, 0.4688, 0.5313, 0.4375, 0.5313, 0.125, 0.5625, 0.125, 0.5625, 0.1563, 0.5313, 0.1563, 0.5313, 0.1563, 0.5625, 0.1563, 0.5625, 0.1875, 0.5313, 0.1875, 0.5313, 0.5938, 0.5313, 0.625, 0.5313, 0.625, 0.5313, 0.5938, 0.375, 0.0, 0.4063, 0.0, 0.4063, 0.03125, 0.375, 0.03125, 0.4063, 0.0, 0.4375, 0.0, 0.4375, 0.03125, 0.4063, 0.03125, 0.4063, 0.03125, 0.4375, 0.03125, 0.4375, 0.0625, 0.4063, 0.0625, 0.375, 0.03125, 0.4063, 0.03125, 0.4063, 0.0625, 0.375, 0.0625, 0.4375, 0.0, 0.4688, 0.0, 0.4688, 0.03125, 0.4375, 0.03125, 0.4688, 0.7813, 0.4688, 0.75, 0.4688, 0.75, 0.4688, 0.7813, 0.5313, 0.9688, 0.5313, 1.0, 0.5313, 1.0, 0.5313, 0.9688, 0.4375, 0.03125, 0.4688, 0.03125, 0.4688, 0.0625, 0.4375, 0.0625, 0.4688, 0.125, 0.4688, 0.09375, 0.4688, 0.09375, 0.4688, 0.125, 0.5313, 0.0, 0.5625, 0.0, 0.5625, 0.03125, 0.5313, 0.03125, 0.5313, 0.03125, 0.5625, 0.03125, 0.5625, 0.0625, 0.5313, 0.0625, 0.5313, 0.5625, 0.5313, 0.5938, 0.5313, 0.5938, 0.5313, 0.5625, 0.5625, 0.0, 0.5938, 0.0, 0.5938, 0.03125, 0.5625, 0.03125, 0.5938, 0.0, 0.625, 0.0, 0.625, 0.03125, 0.5938, 0.03125, 0.5938, 0.03125, 0.625, 0.03125, 0.625, 0.0625, 0.5938, 0.0625, 0.5625, 0.03125, 0.5938, 0.03125, 0.5938, 0.0625, 0.5625, 0.0625, 0.5625, 0.0625, 0.5938, 0.0625, 0.5938, 0.09375, 0.5625, 0.09375, 0.5938, 0.0625, 0.625, 0.0625, 0.625, 0.09375, 0.5938, 0.09375, 0.5938, 0.09375, 0.625, 0.09375, 0.625, 0.125, 0.5938, 0.125, 0.5625, 0.09375, 0.5938, 0.09375, 0.5938, 0.125, 0.5625, 0.125, 0.5625, 0.125, 0.5938, 0.125, 0.5938, 0.1563, 0.5625, 0.1563, 0.5938, 0.125, 0.625, 0.125, 0.625, 0.1563, 0.5938, 0.1563, 0.5938, 0.1563, 0.625, 0.1563, 0.625, 0.1875, 0.5938, 0.1875, 0.5625, 0.1563, 0.5938, 0.1563, 0.5938, 0.1875, 0.5625, 0.1875, 0.5625, 0.1875, 0.5938, 0.1875, 0.5938, 0.2188, 0.5625, 0.2188, 0.5938, 0.1875, 0.625, 0.1875, 0.625, 0.2188, 0.5938, 0.2188, 0.5938, 0.2188, 0.625, 0.2188, 0.625, 0.25, 0.5938, 0.25, 0.5625, 0.2188, 0.5938, 0.2188, 0.5938, 0.25, 0.5625, 0.25, 0.5313, 0.9375, 0.5313, 0.9688, 0.5313, 0.9688, 0.5313, 0.9375, 0.5313, 0.1875, 0.5625, 0.1875, 0.5625, 0.2188, 0.5313, 0.2188, 0.5313, 0.2188, 0.5625, 0.2188, 0.5625, 0.25, 0.5313, 0.25, 0.4688, 0.09375, 0.4688, 0.0625, 0.4688, 0.0625, 0.4688, 0.09375, 0.4375, 0.1875, 0.4688, 0.1875, 0.4688, 0.2188, 0.4375, 0.2188, 0.5313, 0.03125, 0.5313, 0.0625, 0.5313, 0.0625, 0.5313, 0.03125, 0.5313, 0.4063, 0.5313, 0.4375, 0.5313, 0.4375, 0.5313, 0.4063, 0.4375, 0.2188, 0.4688, 0.2188, 0.4688, 0.25, 0.4375, 0.25, 0.375, 0.1875, 0.4063, 0.1875, 0.4063, 0.2188, 0.375, 0.2188, 0.4063, 0.1875, 0.4375, 0.1875, 0.4375, 0.2188, 0.4063, 0.2188, 0.4063, 0.2188, 0.4375, 0.2188, 0.4375, 0.25, 0.4063, 0.25, 0.375, 0.2188, 0.4063, 0.2188, 0.4063, 0.25, 0.375, 0.25, 0.375, 0.125, 0.4063, 0.125, 0.4063, 0.1563, 0.375, 0.1563, 0.4063, 0.125, 0.4375, 0.125, 0.4375, 0.1563, 0.4063, 0.1563, 0.4063, 0.1563, 0.4375, 0.1563, 0.4375, 0.1875, 0.4063, 0.1875, 0.375, 0.1563, 0.4063, 0.1563, 0.4063, 0.1875, 0.375, 0.1875, 0.375, 0.0625, 0.4063, 0.0625, 0.4063, 0.09375, 0.375, 0.09375, 0.4063, 0.0625, 0.4375, 0.0625, 0.4375, 0.09375, 0.4063, 0.09375, 0.4063, 0.09375, 0.4375, 0.09375, 0.4375, 0.125, 0.4063, 0.125, 0.375, 0.09375, 0.4063, 0.09375, 0.4063, 0.125, 0.375, 0.125, 0.4375, 0.3125, 0.4688, 0.3125, 0.4688, 0.3438, 0.4375, 0.3438, 0.4688, 0.625, 0.4688, 0.5938, 0.4688, 0.5938, 0.4688, 0.625, 0.5313, 0.0, 0.5313, 0.03125, 0.5313, 0.03125, 0.5313, 0.0, 0.4375, 0.3438, 0.4688, 0.3438, 0.4688, 0.375, 0.4375, 0.375, 0.4688, 0.25, 0.4688, 0.2188, 0.4688, 0.2188, 0.4688, 0.25, 0.5313, 0.3125, 0.5625, 0.3125, 0.5625, 0.3438, 0.5313, 0.3438, 0.5313, 0.3438, 0.5625, 0.3438, 0.5625, 0.375, 0.5313, 0.375, 0.5313, 0.375, 0.5313, 0.4063, 0.5313, 0.4063, 0.5313, 0.375, 0.4375, 0.375, 0.4688, 0.375, 0.4688, 0.4063, 0.4375, 0.4063, 0.4688, 0.5938, 0.4688, 0.5625, 0.4688, 0.5625, 0.4688, 0.5938, 0.5313, 0.5313, 0.5313, 0.5625, 0.5313, 0.5625, 0.5313, 0.5313, 0.4375, 0.4063, 0.4688, 0.4063, 0.4688, 0.4375, 0.4375, 0.4375, 0.5313, 0.9063, 0.5313, 0.9375, 0.5313, 0.9375, 0.5313, 0.9063, 0.5313, 0.375, 0.5625, 0.375, 0.5625, 0.4063, 0.5313, 0.4063, 0.5313, 0.4063, 0.5625, 0.4063, 0.5625, 0.4375, 0.5313, 0.4375, 0.4688, 0.0625, 0.4688, 0.03125, 0.4688, 0.03125, 0.4688, 0.0625, 0.375, 0.25, 0.4063, 0.25, 0.4063, 0.2813, 0.375, 0.2813, 0.4063, 0.25, 0.4375, 0.25, 0.4375, 0.2813, 0.4063, 0.2813, 0.4063, 0.2813, 0.4375, 0.2813, 0.4375, 0.3125, 0.4063, 0.3125, 0.375, 0.2813, 0.4063, 0.2813, 0.4063, 0.3125, 0.375, 0.3125, 0.4375, 0.25, 0.4688, 0.25, 0.4688, 0.2813, 0.4375, 0.2813, 0.4688, 0.2188, 0.4688, 0.1875, 0.4688, 0.1875, 0.4688, 0.2188, 0.4688, 0.4375, 0.4688, 0.4063, 0.4688, 0.4063, 0.4688, 0.4375, 0.4375, 0.2813, 0.4688, 0.2813, 0.4688, 0.3125, 0.4375, 0.3125, 0.5313, 0.5, 0.5313, 0.5313, 0.5313, 0.5313, 0.5313, 0.5, 0.5313, 0.25, 0.5625, 0.25, 0.5625, 0.2813, 0.5313, 0.2813, 0.5313, 0.2813, 0.5625, 0.2813, 0.5625, 0.3125, 0.5313, 0.3125, 0.4688, 0.75, 0.4688, 0.7188, 0.4688, 0.7188, 0.4688, 0.75, 0.5625, 0.25, 0.5938, 0.25, 0.5938, 0.2813, 0.5625, 0.2813, 0.5938, 0.25, 0.625, 0.25, 0.625, 0.2813, 0.5938, 0.2813, 0.5938, 0.2813, 0.625, 0.2813, 0.625, 0.3125, 0.5938, 0.3125, 0.5625, 0.2813, 0.5938, 0.2813, 0.5938, 0.3125, 0.5625, 0.3125, 0.5625, 0.3125, 0.5938, 0.3125, 0.5938, 0.3438, 0.5625, 0.3438, 0.5938, 0.3125, 0.625, 0.3125, 0.625, 0.3438, 0.5938, 0.3438, 0.5938, 0.3438, 0.625, 0.3438, 0.625, 0.375, 0.5938, 0.375, 0.5625, 0.3438, 0.5938, 0.3438, 0.5938, 0.375, 0.5625, 0.375, 0.5625, 0.375, 0.5938, 0.375, 0.5938, 0.4063, 0.5625, 0.4063, 0.5938, 0.375, 0.625, 0.375, 0.625, 0.4063, 0.5938, 0.4063, 0.5938, 0.4063, 0.625, 0.4063, 0.625, 0.4375, 0.5938, 0.4375, 0.5625, 0.4063, 0.5938, 0.4063, 0.5938, 0.4375, 0.5625, 0.4375, 0.5625, 0.4375, 0.5938, 0.4375, 0.5938, 0.4688, 0.5625, 0.4688, 0.5938, 0.4375, 0.625, 0.4375, 0.625, 0.4688, 0.5938, 0.4688, 0.5938, 0.4688, 0.625, 0.4688, 0.625, 0.5, 0.5938, 0.5, 0.5625, 0.4688, 0.5938, 0.4688, 0.5938, 0.5, 0.5625, 0.5, 0.5313, 0.875, 0.5313, 0.9063, 0.5313, 0.9063, 0.5313, 0.875, 0.5313, 0.4375, 0.5625, 0.4375, 0.5625, 0.4688, 0.5313, 0.4688, 0.5313, 0.4688, 0.5625, 0.4688, 0.5625, 0.5, 0.5313, 0.5, 0.4688, 0.03125, 0.4688, 0.0, 0.4688, 0.0, 0.4688, 0.03125, 0.4375, 0.4375, 0.4688, 0.4375, 0.4688, 0.4688, 0.4375, 0.4688, 0.5313, 0.2188, 0.5313, 0.25, 0.5313, 0.25, 0.5313, 0.2188, 0.4688, 0.4063, 0.4688, 0.375, 0.4688, 0.375, 0.4688, 0.4063, 0.4375, 0.4688, 0.4688, 0.4688, 0.4688, 0.5, 0.4375, 0.5, 0.375, 0.4375, 0.4063, 0.4375, 0.4063, 0.4688, 0.375, 0.4688, 0.4063, 0.4375, 0.4375, 0.4375, 0.4375, 0.4688, 0.4063, 0.4688, 0.4063, 0.4688, 0.4375, 0.4688, 0.4375, 0.5, 0.4063, 0.5, 0.375, 0.4688, 0.4063, 0.4688, 0.4063, 0.5, 0.375, 0.5, 0.375, 0.375, 0.4063, 0.375, 0.4063, 0.4063, 0.375, 0.4063, 0.4063, 0.375, 0.4375, 0.375, 0.4375, 0.4063, 0.4063, 0.4063, 0.4063, 0.4063, 0.4375, 0.4063, 0.4375, 0.4375, 0.4063, 0.4375, 0.375, 0.4063, 0.4063, 0.4063, 0.4063, 0.4375, 0.375, 0.4375, 0.375, 0.3125, 0.4063, 0.3125, 0.4063, 0.3438, 0.375, 0.3438, 0.4063, 0.3125, 0.4375, 0.3125, 0.4375, 0.3438, 0.4063, 0.3438, 0.4063, 0.3438, 0.4375, 0.3438, 0.4375, 0.375, 0.4063, 0.375, 0.375, 0.3438, 0.4063, 0.3438, 0.4063, 0.375, 0.375, 0.375, 0.4375, 0.5625, 0.4688, 0.5625, 0.4688, 0.5938, 0.4375, 0.5938, 0.4688, 0.5625, 0.4688, 0.5313, 0.4688, 0.5313, 0.4688, 0.5625, 0.4688, 0.7188, 0.4688, 0.6875, 0.4688, 0.6875, 0.4688, 0.7188, 0.4375, 0.5938, 0.4688, 0.5938, 0.4688, 0.625, 0.4375, 0.625, 0.4688, 0.9375, 0.4688, 0.9063, 0.4688, 0.9063, 0.4688, 0.9375, 0.5313, 0.5625, 0.5625, 0.5625, 0.5625, 0.5938, 0.5313, 0.5938, 0.5313, 0.5938, 0.5625, 0.5938, 0.5625, 0.625, 0.5313, 0.625, 0.5313, 0.1875, 0.5313, 0.2188, 0.5313, 0.2188, 0.5313, 0.1875, 0.4375, 0.625, 0.4688, 0.625, 0.4688, 0.6563, 0.4375, 0.6563, 0.5313, 0.3438, 0.5313, 0.375, 0.5313, 0.375, 0.5313, 0.3438, 0.4688, 0.5313, 0.4688, 0.5, 0.4688, 0.5, 0.4688, 0.5313, 0.4375, 0.6563, 0.4688, 0.6563, 0.4688, 0.6875, 0.4375, 0.6875, 0.5313, 0.7188, 0.5313, 0.75, 0.5313, 0.75, 0.5313, 0.7188, 0.5313, 0.625, 0.5625, 0.625, 0.5625, 0.6563, 0.5313, 0.6563, 0.5313, 0.6563, 0.5625, 0.6563, 0.5625, 0.6875, 0.5313, 0.6875, 0.4688, 0.9063, 0.4688, 0.875, 0.4688, 0.875, 0.4688, 0.9063, 0.375, 0.5, 0.4063, 0.5, 0.4063, 0.5313, 0.375, 0.5313, 0.4063, 0.5, 0.4375, 0.5, 0.4375, 0.5313, 0.4063, 0.5313, 0.4063, 0.5313, 0.4375, 0.5313, 0.4375, 0.5625, 0.4063, 0.5625, 0.375, 0.5313, 0.4063, 0.5313, 0.4063, 0.5625, 0.375, 0.5625, 0.4375, 0.5, 0.4688, 0.5, 0.4688, 0.5313, 0.4375, 0.5313, 0.5313, 0.3125, 0.5313, 0.3438, 0.5313, 0.3438, 0.5313, 0.3125, 0.5313, 0.6875, 0.5313, 0.7188, 0.5313, 0.7188, 0.5313, 0.6875, 0.4375, 0.5313, 0.4688, 0.5313, 0.4688, 0.5625, 0.4375, 0.5625, 0.5313, 0.8438, 0.5313, 0.875, 0.5313, 0.875, 0.5313, 0.8438, 0.5313, 0.5, 0.5625, 0.5, 0.5625, 0.5313, 0.5313, 0.5313, 0.5313, 0.5313, 0.5625, 0.5313, 0.5625, 0.5625, 0.5313, 0.5625, 0.5313, 0.1563, 0.5313, 0.1875, 0.5313, 0.1875, 0.5313, 0.1563, 0.5625, 0.5, 0.5938, 0.5, 0.5938, 0.5313, 0.5625, 0.5313, 0.5938, 0.5, 0.625, 0.5, 0.625, 0.5313, 0.5938, 0.5313, 0.5938, 0.5313, 0.625, 0.5313, 0.625, 0.5625, 0.5938, 0.5625, 0.5625, 0.5313, 0.5938, 0.5313, 0.5938, 0.5625, 0.5625, 0.5625, 0.5625, 0.5625, 0.5938, 0.5625, 0.5938, 0.5938, 0.5625, 0.5938, 0.5938, 0.5625, 0.625, 0.5625, 0.625, 0.5938, 0.5938, 0.5938, 0.5938, 0.5938, 0.625, 0.5938, 0.625, 0.625, 0.5938, 0.625, 0.5625, 0.5938, 0.5938, 0.5938, 0.5938, 0.625, 0.5625, 0.625, 0.5625, 0.625, 0.5938, 0.625, 0.5938, 0.6563, 0.5625, 0.6563, 0.5938, 0.625, 0.625, 0.625, 0.625, 0.6563, 0.5938, 0.6563, 0.5938, 0.6563, 0.625, 0.6563, 0.625, 0.6875, 0.5938, 0.6875, 0.5625, 0.6563, 0.5938, 0.6563, 0.5938, 0.6875, 0.5625, 0.6875, 0.5625, 0.6875, 0.5938, 0.6875, 0.5938, 0.7188, 0.5625, 0.7188, 0.5938, 0.6875, 0.625, 0.6875, 0.625, 0.7188, 0.5938, 0.7188, 0.5938, 0.7188, 0.625, 0.7188, 0.625, 0.75, 0.5938, 0.75, 0.5625, 0.7188, 0.5938, 0.7188, 0.5938, 0.75, 0.5625, 0.75, 0.4688, 0.375, 0.4688, 0.3438, 0.4688, 0.3438, 0.4688, 0.375, 0.5313, 0.6875, 0.5625, 0.6875, 0.5625, 0.7188, 0.5313, 0.7188, 0.5313, 0.7188, 0.5625, 0.7188, 0.5625, 0.75, 0.5313, 0.75, 0.5313, 0.8125, 0.5313, 0.8438, 0.5313, 0.8438, 0.5313, 0.8125, 0.4375, 0.6875, 0.4688, 0.6875, 0.4688, 0.7188, 0.4375, 0.7188, 0.5313, 0.125, 0.5313, 0.1563, 0.5313, 0.1563, 0.5313, 0.125, 0.4688, 0.3438, 0.4688, 0.3125, 0.4688, 0.3125, 0.4688, 0.3438, 0.4375, 0.7188, 0.4688, 0.7188, 0.4688, 0.75, 0.4375, 0.75, 0.375, 0.6875, 0.4063, 0.6875, 0.4063, 0.7188, 0.375, 0.7188, 0.4063, 0.6875, 0.4375, 0.6875, 0.4375, 0.7188, 0.4063, 0.7188, 0.4063, 0.7188, 0.4375, 0.7188, 0.4375, 0.75, 0.4063, 0.75, 0.375, 0.7188, 0.4063, 0.7188, 0.4063, 0.75, 0.375, 0.75, 0.375, 0.625, 0.4063, 0.625, 0.4063, 0.6563, 0.375, 0.6563, 0.4063, 0.625, 0.4375, 0.625, 0.4375, 0.6563, 0.4063, 0.6563, 0.4063, 0.6563, 0.4375, 0.6563, 0.4375, 0.6875, 0.4063, 0.6875, 0.375, 0.6563, 0.4063, 0.6563, 0.4063, 0.6875, 0.375, 0.6875, 0.375, 0.5625, 0.4063, 0.5625, 0.4063, 0.5938, 0.375, 0.5938, 0.4063, 0.5625, 0.4375, 0.5625, 0.4375, 0.5938, 0.4063, 0.5938, 0.4063, 0.5938, 0.4375, 0.5938, 0.4375, 0.625, 0.4063, 0.625, 0.375, 0.5938, 0.4063, 0.5938, 0.4063, 0.625, 0.375, 0.625, 0.4375, 0.8125, 0.4688, 0.8125, 0.4688, 0.8438, 0.4375, 0.8438, 0.5313, 0.2813, 0.5313, 0.3125, 0.5313, 0.3125, 0.5313, 0.2813, 0.5313, 0.6563, 0.5313, 0.6875, 0.5313, 0.6875, 0.5313, 0.6563, 0.4375, 0.8438, 0.4688, 0.8438, 0.4688, 0.875, 0.4375, 0.875, 0.4688, 0.875, 0.4688, 0.8438, 0.4688, 0.8438, 0.4688, 0.875, 0.5313, 0.8125, 0.5625, 0.8125, 0.5625, 0.8438, 0.5313, 0.8438, 0.5313, 0.8438, 0.5625, 0.8438, 0.5625, 0.875, 0.5313, 0.875, 0.4688, 0.1875, 0.4688, 0.1563, 0.4688, 0.1563, 0.4688, 0.1875, 0.4375, 0.875, 0.4688, 0.875, 0.4688, 0.9063, 0.4375, 0.9063, 0.5313, 0.25, 0.5313, 0.2813, 0.5313, 0.2813, 0.5313, 0.25, 0.4688, 0.5, 0.4688, 0.4688, 0.4688, 0.4688, 0.4688, 0.5, 0.4375, 0.9063, 0.4688, 0.9063, 0.4688, 0.9375, 0.4375, 0.9375, 0.5313, 0.625, 0.5313, 0.6563, 0.5313, 0.6563, 0.5313, 0.625, 0.5313, 0.875, 0.5625, 0.875, 0.5625, 0.9063, 0.5313, 0.9063, 0.5313, 0.9063, 0.5625, 0.9063, 0.5625, 0.9375, 0.5313, 0.9375, 0.4688, 0.8438, 0.4688, 0.8125, 0.4688, 0.8125, 0.4688, 0.8438, 0.375, 0.75, 0.4063, 0.75, 0.4063, 0.7813, 0.375, 0.7813, 0.4063, 0.75, 0.4375, 0.75, 0.4375, 0.7813, 0.4063, 0.7813, 0.4063, 0.7813, 0.4375, 0.7813, 0.4375, 0.8125, 0.4063, 0.8125, 0.375, 0.7813, 0.4063, 0.7813, 0.4063, 0.8125, 0.375, 0.8125, 0.4375, 0.75, 0.4688, 0.75, 0.4688, 0.7813, 0.4375, 0.7813, 0.5313, 0.7813, 0.5313, 0.8125, 0.5313, 0.8125, 0.5313, 0.7813, 0.4688, 0.1563, 0.4688, 0.125, 0.4688, 0.125, 0.4688, 0.1563, 0.4375, 0.7813, 0.4688, 0.7813, 0.4688, 0.8125, 0.4375, 0.8125, 0.4688, 0.3125, 0.4688, 0.2813, 0.4688, 0.2813, 0.4688, 0.3125, 0.5313, 0.75, 0.5625, 0.75, 0.5625, 0.7813, 0.5313, 0.7813, 0.5313, 0.7813, 0.5625, 0.7813, 0.5625, 0.8125, 0.5313, 0.8125, 0.4688, 0.4688, 0.4688, 0.4375, 0.4688, 0.4375, 0.4688, 0.4688, 0.5625, 0.75, 0.5938, 0.75, 0.5938, 0.7813, 0.5625, 0.7813, 0.5938, 0.75, 0.625, 0.75, 0.625, 0.7813, 0.5938, 0.7813, 0.5938, 0.7813, 0.625, 0.7813, 0.625, 0.8125, 0.5938, 0.8125, 0.5625, 0.7813, 0.5938, 0.7813, 0.5938, 0.8125, 0.5625, 0.8125, 0.5625, 0.8125, 0.5938, 0.8125, 0.5938, 0.8438, 0.5625, 0.8438, 0.5938, 0.8125, 0.625, 0.8125, 0.625, 0.8438, 0.5938, 0.8438, 0.5938, 0.8438, 0.625, 0.8438, 0.625, 0.875, 0.5938, 0.875, 0.5625, 0.8438, 0.5938, 0.8438, 0.5938, 0.875, 0.5625, 0.875, 0.5625, 0.875, 0.5938, 0.875, 0.5938, 0.9063, 0.5625, 0.9063, 0.5938, 0.875, 0.625, 0.875, 0.625, 0.9063, 0.5938, 0.9063, 0.5938, 0.9063, 0.625, 0.9063, 0.625, 0.9375, 0.5938, 0.9375, 0.5625, 0.9063, 0.5938, 0.9063, 0.5938, 0.9375, 0.5625, 0.9375, 0.5625, 0.9375, 0.5938, 0.9375, 0.5938, 0.9688, 0.5625, 0.9688, 0.5938, 0.9375, 0.625, 0.9375, 0.625, 0.9688, 0.5938, 0.9688, 0.5938, 0.9688, 0.625, 0.9688, 0.625, 1.0, 0.5938, 1.0, 0.5625, 0.9688, 0.5938, 0.9688, 0.5938, 1.0, 0.5625, 1.0, 0.4688, 0.6875, 0.4688, 0.6563, 0.4688, 0.6563, 0.4688, 0.6875, 0.5313, 0.9375, 0.5625, 0.9375, 0.5625, 0.9688, 0.5313, 0.9688, 0.5313, 0.9688, 0.5625, 0.9688, 0.5625, 1.0, 0.5313, 1.0, 0.5313, 0.75, 0.5313, 0.7813, 0.5313, 0.7813, 0.5313, 0.75, 0.4375, 0.9375, 0.4688, 0.9375, 0.4688, 0.9688, 0.4375, 0.9688, 0.4688, 1.0, 0.4688, 0.9688, 0.4688, 0.9688, 0.4688, 1.0, 0.5313, 0.09375, 0.5313, 0.125, 0.5313, 0.125, 0.5313, 0.09375, 0.4375, 0.9688, 0.4688, 0.9688, 0.4688, 1.0, 0.4375, 1.0, 0.375, 0.9375, 0.4063, 0.9375, 0.4063, 0.9688, 0.375, 0.9688, 0.4063, 0.9375, 0.4375, 0.9375, 0.4375, 0.9688, 0.4063, 0.9688, 0.4063, 0.9688, 0.4375, 0.9688, 0.4375, 1.0, 0.4063, 1.0, 0.375, 0.9688, 0.4063, 0.9688, 0.4063, 1.0, 0.375, 1.0, 0.375, 0.875, 0.4063, 0.875, 0.4063, 0.9063, 0.375, 0.9063, 0.4063, 0.875, 0.4375, 0.875, 0.4375, 0.9063, 0.4063, 0.9063, 0.4063, 0.9063, 0.4375, 0.9063, 0.4375, 0.9375, 0.4063, 0.9375, 0.375, 0.9063, 0.4063, 0.9063, 0.4063, 0.9375, 0.375, 0.9375, 0.375, 0.8125, 0.4063, 0.8125, 0.4063, 0.8438, 0.375, 0.8438, 0.4063, 0.8125, 0.4375, 0.8125, 0.4375, 0.8438, 0.4063, 0.8438, 0.4063, 0.8438, 0.4375, 0.8438, 0.4375, 0.875, 0.4063, 0.875, 0.375, 0.8438, 0.4063, 0.8438, 0.4063, 0.875, 0.375, 0.875, 0.1875, 0.5625, 0.2188, 0.5625, 0.2188, 0.5938, 0.1875, 0.5938, 0.2188, 0.5625, 0.25, 0.5625, 0.25, 0.5938, 0.2188, 0.5938, 0.2188, 0.5938, 0.25, 0.5938, 0.25, 0.625, 0.2188, 0.625, 0.1875, 0.5938, 0.2188, 0.5938, 0.2188, 0.625, 0.1875, 0.625, 0.25, 0.5625, 0.2813, 0.5625, 0.2813, 0.5938, 0.25, 0.5938, 0.2813, 0.5625, 0.3125, 0.5625, 0.3125, 0.5938, 0.2813, 0.5938, 0.2813, 0.5938, 0.3125, 0.5938, 0.3125, 0.625, 0.2813, 0.625, 0.25, 0.5938, 0.2813, 0.5938, 0.2813, 0.625, 0.25, 0.625, 0.1875, 0.625, 0.2188, 0.625, 0.2188, 0.6563, 0.1875, 0.6563, 0.2188, 0.625, 0.25, 0.625, 0.25, 0.6563, 0.2188, 0.6563, 0.2188, 0.6563, 0.25, 0.6563, 0.25, 0.6875, 0.2188, 0.6875, 0.1875, 0.6563, 0.2188, 0.6563, 0.2188, 0.6875, 0.1875, 0.6875, 0.25, 0.625, 0.2813, 0.625, 0.2813, 0.6563, 0.25, 0.6563, 0.2813, 0.625, 0.3125, 0.625, 0.3125, 0.6563, 0.2813, 0.6563, 0.2813, 0.6563, 0.3125, 0.6563, 0.3125, 0.6875, 0.2813, 0.6875, 0.25, 0.6563, 0.2813, 0.6563, 0.2813, 0.6875, 0.25, 0.6875, 0.125, 0.5, 0.1563, 0.5, 0.1563, 0.5313, 0.125, 0.5313, 0.1563, 0.5, 0.1875, 0.5, 0.1875, 0.5313, 0.1563, 0.5313, 0.1563, 0.5313, 0.1875, 0.5313, 0.1875, 0.5625, 0.1563, 0.5625, 0.125, 0.5313, 0.1563, 0.5313, 0.1563, 0.5625, 0.125, 0.5625, 0.1875, 0.5, 0.2188, 0.5, 0.2188, 0.5313, 0.1875, 0.5313, 0.2188, 0.5, 0.25, 0.5, 0.25, 0.5313, 0.2188, 0.5313, 0.2188, 0.5313, 0.25, 0.5313, 0.25, 0.5625, 0.2188, 0.5625, 0.1875, 0.5313, 0.2188, 0.5313, 0.2188, 0.5625, 0.1875, 0.5625, 0.25, 0.5, 0.2813, 0.5, 0.2813, 0.5313, 0.25, 0.5313, 0.2813, 0.5, 0.3125, 0.5, 0.3125, 0.5313, 0.2813, 0.5313, 0.2813, 0.5313, 0.3125, 0.5313, 0.3125, 0.5625, 0.2813, 0.5625, 0.25, 0.5313, 0.2813, 0.5313, 0.2813, 0.5625, 0.25, 0.5625, 0.3125, 0.5, 0.3438, 0.5, 0.3438, 0.5313, 0.3125, 0.5313, 0.3438, 0.5, 0.375, 0.5, 0.375, 0.5313, 0.3438, 0.5313, 0.3438, 0.5313, 0.375, 0.5313, 0.375, 0.5625, 0.3438, 0.5625, 0.3125, 0.5313, 0.3438, 0.5313, 0.3438, 0.5625, 0.3125, 0.5625, 0.3125, 0.5625, 0.3438, 0.5625, 0.3438, 0.5938, 0.3125, 0.5938, 0.3438, 0.5625, 0.375, 0.5625, 0.375, 0.5938, 0.3438, 0.5938, 0.3438, 0.5938, 0.375, 0.5938, 0.375, 0.625, 0.3438, 0.625, 0.3125, 0.5938, 0.3438, 0.5938, 0.3438, 0.625, 0.3125, 0.625, 0.3125, 0.625, 0.3438, 0.625, 0.3438, 0.6563, 0.3125, 0.6563, 0.3438, 0.625, 0.375, 0.625, 0.375, 0.6563, 0.3438, 0.6563, 0.3438, 0.6563, 0.375, 0.6563, 0.375, 0.6875, 0.3438, 0.6875, 0.3125, 0.6563, 0.3438, 0.6563, 0.3438, 0.6875, 0.3125, 0.6875, 0.3125, 0.6875, 0.3438, 0.6875, 0.3438, 0.7188, 0.3125, 0.7188, 0.3438, 0.6875, 0.375, 0.6875, 0.375, 0.7188, 0.3438, 0.7188, 0.3438, 0.7188, 0.375, 0.7188, 0.375, 0.75, 0.3438, 0.75, 0.3125, 0.7188, 0.3438, 0.7188, 0.3438, 0.75, 0.3125, 0.75, 0.25, 0.6875, 0.2813, 0.6875, 0.2813, 0.7188, 0.25, 0.7188, 0.2813, 0.6875, 0.3125, 0.6875, 0.3125, 0.7188, 0.2813, 0.7188, 0.2813, 0.7188, 0.3125, 0.7188, 0.3125, 0.75, 0.2813, 0.75, 0.25, 0.7188, 0.2813, 0.7188, 0.2813, 0.75, 0.25, 0.75, 0.1875, 0.6875, 0.2188, 0.6875, 0.2188, 0.7188, 0.1875, 0.7188, 0.2188, 0.6875, 0.25, 0.6875, 0.25, 0.7188, 0.2188, 0.7188, 0.2188, 0.7188, 0.25, 0.7188, 0.25, 0.75, 0.2188, 0.75, 0.1875, 0.7188, 0.2188, 0.7188, 0.2188, 0.75, 0.1875, 0.75, 0.125, 0.6875, 0.1563, 0.6875, 0.1563, 0.7188, 0.125, 0.7188, 0.1563, 0.6875, 0.1875, 0.6875, 0.1875, 0.7188, 0.1563, 0.7188, 0.1563, 0.7188, 0.1875, 0.7188, 0.1875, 0.75, 0.1563, 0.75, 0.125, 0.7188, 0.1563, 0.7188, 0.1563, 0.75, 0.125, 0.75, 0.125, 0.625, 0.1563, 0.625, 0.1563, 0.6563, 0.125, 0.6563, 0.1563, 0.625, 0.1875, 0.625, 0.1875, 0.6563, 0.1563, 0.6563, 0.1563, 0.6563, 0.1875, 0.6563, 0.1875, 0.6875, 0.1563, 0.6875, 0.125, 0.6563, 0.1563, 0.6563, 0.1563, 0.6875, 0.125, 0.6875, 0.125, 0.5625, 0.1563, 0.5625, 0.1563, 0.5938, 0.125, 0.5938, 0.1563, 0.5625, 0.1875, 0.5625, 0.1875, 0.5938, 0.1563, 0.5938, 0.1563, 0.5938, 0.1875, 0.5938, 0.1875, 0.625, 0.1563, 0.625, 0.125, 0.5938, 0.1563, 0.5938, 0.1563, 0.625, 0.125, 0.625, 0.6875, 0.5625, 0.7188, 0.5625, 0.7188, 0.5938, 0.6875, 0.5938, 0.7188, 0.5625, 0.75, 0.5625, 0.75, 0.5938, 0.7188, 0.5938, 0.7188, 0.5938, 0.75, 0.5938, 0.75, 0.625, 0.7188, 0.625, 0.6875, 0.5938, 0.7188, 0.5938, 0.7188, 0.625, 0.6875, 0.625, 0.75, 0.5625, 0.7813, 0.5625, 0.7813, 0.5938, 0.75, 0.5938, 0.7813, 0.5625, 0.8125, 0.5625, 0.8125, 0.5938, 0.7813, 0.5938, 0.7813, 0.5938, 0.8125, 0.5938, 0.8125, 0.625, 0.7813, 0.625, 0.75, 0.5938, 0.7813, 0.5938, 0.7813, 0.625, 0.75, 0.625, 0.6875, 0.625, 0.7188, 0.625, 0.7188, 0.6563, 0.6875, 0.6563, 0.7188, 0.625, 0.75, 0.625, 0.75, 0.6563, 0.7188, 0.6563, 0.7188, 0.6563, 0.75, 0.6563, 0.75, 0.6875, 0.7188, 0.6875, 0.6875, 0.6563, 0.7188, 0.6563, 0.7188, 0.6875, 0.6875, 0.6875, 0.75, 0.625, 0.7813, 0.625, 0.7813, 0.6563, 0.75, 0.6563, 0.7813, 0.625, 0.8125, 0.625, 0.8125, 0.6563, 0.7813, 0.6563, 0.7813, 0.6563, 0.8125, 0.6563, 0.8125, 0.6875, 0.7813, 0.6875, 0.75, 0.6563, 0.7813, 0.6563, 0.7813, 0.6875, 0.75, 0.6875, 0.625, 0.5, 0.6563, 0.5, 0.6563, 0.5313, 0.625, 0.5313, 0.6563, 0.5, 0.6875, 0.5, 0.6875, 0.5313, 0.6563, 0.5313, 0.6563, 0.5313, 0.6875, 0.5313, 0.6875, 0.5625, 0.6563, 0.5625, 0.625, 0.5313, 0.6563, 0.5313, 0.6563, 0.5625, 0.625, 0.5625, 0.6875, 0.5, 0.7188, 0.5, 0.7188, 0.5313, 0.6875, 0.5313, 0.7188, 0.5, 0.75, 0.5, 0.75, 0.5313, 0.7188, 0.5313, 0.7188, 0.5313, 0.75, 0.5313, 0.75, 0.5625, 0.7188, 0.5625, 0.6875, 0.5313, 0.7188, 0.5313, 0.7188, 0.5625, 0.6875, 0.5625, 0.75, 0.5, 0.7813, 0.5, 0.7813, 0.5313, 0.75, 0.5313, 0.7813, 0.5, 0.8125, 0.5, 0.8125, 0.5313, 0.7813, 0.5313, 0.7813, 0.5313, 0.8125, 0.5313, 0.8125, 0.5625, 0.7813, 0.5625, 0.75, 0.5313, 0.7813, 0.5313, 0.7813, 0.5625, 0.75, 0.5625, 0.8125, 0.5, 0.8438, 0.5, 0.8438, 0.5313, 0.8125, 0.5313, 0.8438, 0.5, 0.875, 0.5, 0.875, 0.5313, 0.8438, 0.5313, 0.8438, 0.5313, 0.875, 0.5313, 0.875, 0.5625, 0.8438, 0.5625, 0.8125, 0.5313, 0.8438, 0.5313, 0.8438, 0.5625, 0.8125, 0.5625, 0.8125, 0.5625, 0.8438, 0.5625, 0.8438, 0.5938, 0.8125, 0.5938, 0.8438, 0.5625, 0.875, 0.5625, 0.875, 0.5938, 0.8438, 0.5938, 0.8438, 0.5938, 0.875, 0.5938, 0.875, 0.625, 0.8438, 0.625, 0.8125, 0.5938, 0.8438, 0.5938, 0.8438, 0.625, 0.8125, 0.625, 0.8125, 0.625, 0.8438, 0.625, 0.8438, 0.6563, 0.8125, 0.6563, 0.8438, 0.625, 0.875, 0.625, 0.875, 0.6563, 0.8438, 0.6563, 0.8438, 0.6563, 0.875, 0.6563, 0.875, 0.6875, 0.8438, 0.6875, 0.8125, 0.6563, 0.8438, 0.6563, 0.8438, 0.6875, 0.8125, 0.6875, 0.8125, 0.6875, 0.8438, 0.6875, 0.8438, 0.7188, 0.8125, 0.7188, 0.8438, 0.6875, 0.875, 0.6875, 0.875, 0.7188, 0.8438, 0.7188, 0.8438, 0.7188, 0.875, 0.7188, 0.875, 0.75, 0.8438, 0.75, 0.8125, 0.7188, 0.8438, 0.7188, 0.8438, 0.75, 0.8125, 0.75, 0.75, 0.6875, 0.7813, 0.6875, 0.7813, 0.7188, 0.75, 0.7188, 0.7813, 0.6875, 0.8125, 0.6875, 0.8125, 0.7188, 0.7813, 0.7188, 0.7813, 0.7188, 0.8125, 0.7188, 0.8125, 0.75, 0.7813, 0.75, 0.75, 0.7188, 0.7813, 0.7188, 0.7813, 0.75, 0.75, 0.75, 0.6875, 0.6875, 0.7188, 0.6875, 0.7188, 0.7188, 0.6875, 0.7188, 0.7188, 0.6875, 0.75, 0.6875, 0.75, 0.7188, 0.7188, 0.7188, 0.7188, 0.7188, 0.75, 0.7188, 0.75, 0.75, 0.7188, 0.75, 0.6875, 0.7188, 0.7188, 0.7188, 0.7188, 0.75, 0.6875, 0.75, 0.625, 0.6875, 0.6563, 0.6875, 0.6563, 0.7188, 0.625, 0.7188, 0.6563, 0.6875, 0.6875, 0.6875, 0.6875, 0.7188, 0.6563, 0.7188, 0.6563, 0.7188, 0.6875, 0.7188, 0.6875, 0.75, 0.6563, 0.75, 0.625, 0.7188, 0.6563, 0.7188, 0.6563, 0.75, 0.625, 0.75, 0.625, 0.625, 0.6563, 0.625, 0.6563, 0.6563, 0.625, 0.6563, 0.6563, 0.625, 0.6875, 0.625, 0.6875, 0.6563, 0.6563, 0.6563, 0.6563, 0.6563, 0.6875, 0.6563, 0.6875, 0.6875, 0.6563, 0.6875, 0.625, 0.6563, 0.6563, 0.6563, 0.6563, 0.6875, 0.625, 0.6875, 0.625, 0.5625, 0.6563, 0.5625, 0.6563, 0.5938, 0.625, 0.5938, 0.6563, 0.5625, 0.6875, 0.5625, 0.6875, 0.5938, 0.6563, 0.5938, 0.6563, 0.5938, 0.6875, 0.5938, 0.6875, 0.625, 0.6563, 0.625, 0.625, 0.5938, 0.6563, 0.5938, 0.6563, 0.625, 0.625, 0.625, 0.4688, 0.0625, 0.5, 0.0625, 0.5, 0.09375, 0.4688, 0.09375, 0.4688, 0.09375, 0.5, 0.09375, 0.5, 0.125, 0.4688, 0.125, 0.5, 0.0625, 0.5313, 0.0625, 0.5313, 0.09375, 0.5, 0.09375, 0.5, 0.09375, 0.5313, 0.09375, 0.5313, 0.125, 0.5, 0.125, 0.4688, 0.125, 0.5, 0.125, 0.5, 0.1563, 0.4688, 0.1563, 0.4688, 0.1563, 0.5, 0.1563, 0.5, 0.1875, 0.4688, 0.1875, 0.5, 0.125, 0.5313, 0.125, 0.5313, 0.1563, 0.5, 0.1563, 0.5, 0.1563, 0.5313, 0.1563, 0.5313, 0.1875, 0.5, 0.1875, 0.4688, 0.0, 0.5, 0.0, 0.5, 0.03125, 0.4688, 0.03125, 0.4688, 0.03125, 0.5, 0.03125, 0.5, 0.0625, 0.4688, 0.0625, 0.5, 0.0, 0.5313, 0.0, 0.5313, 0.03125, 0.5, 0.03125, 0.5, 0.03125, 0.5313, 0.03125, 0.5313, 0.0625, 0.5, 0.0625, 0.5, 0.1875, 0.5313, 0.1875, 0.5313, 0.2188, 0.5, 0.2188, 0.5, 0.2188, 0.5313, 0.2188, 0.5313, 0.25, 0.5, 0.25, 0.4688, 0.1875, 0.5, 0.1875, 0.5, 0.2188, 0.4688, 0.2188, 0.4688, 0.2188, 0.5, 0.2188, 0.5, 0.25, 0.4688, 0.25, 0.4688, 0.3125, 0.5, 0.3125, 0.5, 0.3438, 0.4688, 0.3438, 0.4688, 0.3438, 0.5, 0.3438, 0.5, 0.375, 0.4688, 0.375, 0.5, 0.3125, 0.5313, 0.3125, 0.5313, 0.3438, 0.5, 0.3438, 0.5, 0.3438, 0.5313, 0.3438, 0.5313, 0.375, 0.5, 0.375, 0.4688, 0.375, 0.5, 0.375, 0.5, 0.4063, 0.4688, 0.4063, 0.4688, 0.4063, 0.5, 0.4063, 0.5, 0.4375, 0.4688, 0.4375, 0.5, 0.375, 0.5313, 0.375, 0.5313, 0.4063, 0.5, 0.4063, 0.5, 0.4063, 0.5313, 0.4063, 0.5313, 0.4375, 0.5, 0.4375, 0.4688, 0.25, 0.5, 0.25, 0.5, 0.2813, 0.4688, 0.2813, 0.4688, 0.2813, 0.5, 0.2813, 0.5, 0.3125, 0.4688, 0.3125, 0.5, 0.25, 0.5313, 0.25, 0.5313, 0.2813, 0.5, 0.2813, 0.5, 0.2813, 0.5313, 0.2813, 0.5313, 0.3125, 0.5, 0.3125, 0.5, 0.4375, 0.5313, 0.4375, 0.5313, 0.4688, 0.5, 0.4688, 0.5, 0.4688, 0.5313, 0.4688, 0.5313, 0.5, 0.5, 0.5, 0.4688, 0.4375, 0.5, 0.4375, 0.5, 0.4688, 0.4688, 0.4688, 0.4688, 0.4688, 0.5, 0.4688, 0.5, 0.5, 0.4688, 0.5, 0.4688, 0.5625, 0.5, 0.5625, 0.5, 0.5938, 0.4688, 0.5938, 0.4688, 0.5938, 0.5, 0.5938, 0.5, 0.625, 0.4688, 0.625, 0.5, 0.5625, 0.5313, 0.5625, 0.5313, 0.5938, 0.5, 0.5938, 0.5, 0.5938, 0.5313, 0.5938, 0.5313, 0.625, 0.5, 0.625, 0.4688, 0.625, 0.5, 0.625, 0.5, 0.6563, 0.4688, 0.6563, 0.4688, 0.6563, 0.5, 0.6563, 0.5, 0.6875, 0.4688, 0.6875, 0.5, 0.625, 0.5313, 0.625, 0.5313, 0.6563, 0.5, 0.6563, 0.5, 0.6563, 0.5313, 0.6563, 0.5313, 0.6875, 0.5, 0.6875, 0.4688, 0.5, 0.5, 0.5, 0.5, 0.5313, 0.4688, 0.5313, 0.4688, 0.5313, 0.5, 0.5313, 0.5, 0.5625, 0.4688, 0.5625, 0.5, 0.5, 0.5313, 0.5, 0.5313, 0.5313, 0.5, 0.5313, 0.5, 0.5313, 0.5313, 0.5313, 0.5313, 0.5625, 0.5, 0.5625, 0.5, 0.6875, 0.5313, 0.6875, 0.5313, 0.7188, 0.5, 0.7188, 0.5, 0.7188, 0.5313, 0.7188, 0.5313, 0.75, 0.5, 0.75, 0.4688, 0.6875, 0.5, 0.6875, 0.5, 0.7188, 0.4688, 0.7188, 0.4688, 0.7188, 0.5, 0.7188, 0.5, 0.75, 0.4688, 0.75, 0.4688, 0.8125, 0.5, 0.8125, 0.5, 0.8438, 0.4688, 0.8438, 0.4688, 0.8438, 0.5, 0.8438, 0.5, 0.875, 0.4688, 0.875, 0.5, 0.8125, 0.5313, 0.8125, 0.5313, 0.8438, 0.5, 0.8438, 0.5, 0.8438, 0.5313, 0.8438, 0.5313, 0.875, 0.5, 0.875, 0.4688, 0.875, 0.5, 0.875, 0.5, 0.9063, 0.4688, 0.9063, 0.4688, 0.9063, 0.5, 0.9063, 0.5, 0.9375, 0.4688, 0.9375, 0.5, 0.875, 0.5313, 0.875, 0.5313, 0.9063, 0.5, 0.9063, 0.5, 0.9063, 0.5313, 0.9063, 0.5313, 0.9375, 0.5, 0.9375, 0.4688, 0.75, 0.5, 0.75, 0.5, 0.7813, 0.4688, 0.7813, 0.4688, 0.7813, 0.5, 0.7813, 0.5, 0.8125, 0.4688, 0.8125, 0.5, 0.75, 0.5313, 0.75, 0.5313, 0.7813, 0.5, 0.7813, 0.5, 0.7813, 0.5313, 0.7813, 0.5313, 0.8125, 0.5, 0.8125, 0.5, 0.9375, 0.5313, 0.9375, 0.5313, 0.9688, 0.5, 0.9688, 0.5, 0.9688, 0.5313, 0.9688, 0.5313, 1.0, 0.5, 1.0, 0.4688, 0.9375, 0.5, 0.9375, 0.5, 0.9688, 0.4688, 0.9688, 0.4688, 0.9688, 0.5, 0.9688, 0.5, 1.0, 0.4688, 1.0])
me_cube_001.materials.append(mat_material_002)
me_cube_001.update()

# ---- objects
ob_light = bpy.data.objects.new('Light', light_light)
ob_camera = bpy.data.objects.new('Camera', cam_camera)
ob_cylinder = bpy.data.objects.new('Cylinder', me_cylinder)
ob_cube_001 = bpy.data.objects.new('Cube.001', me_cube_001)

# ---- transforms, parenting, visibility, modifiers, constraints
ob_light.location = (4.076, 1.005, 5.904)
ob_light.rotation_euler = (0.6503, 0.05522, 1.866)
ob_light.lock_rotations_4d = False
ob_light.empty_display_type = 'ARROWS'
ob_light.color = (0.0, 0.0, 0.0, 0.0)
ob_light.lineart.crease_threshold = 0.0
ob_camera.location = (7.359, -6.926, 4.958)
ob_camera.rotation_euler = (1.109, 0.0, 0.8149)
ob_camera.lock_rotations_4d = False
ob_camera.empty_display_type = 'ARROWS'
ob_camera.color = (0.0, 0.0, 0.0, 0.0)
ob_camera.display_type = 'WIRE'
ob_camera.lineart.crease_threshold = 0.0
ob_cylinder.location = (0.0, 0.0, 2.0)
ob_cylinder.scale = (0.15, 0.15, 2.0)
_m = ob_cylinder.modifiers.new('Auto Smooth', 'NODES')
_m.node_group = ng_auto_smooth
_gi = [s.identifier for s in ng_auto_smooth.interface.items_tree if s.item_type == 'SOCKET' and s.in_out == 'INPUT']
_m[_gi[1]] = 0.5236  # Angle
ob_cube_001.location = (0.0, 0.0, 4.0)
_m = ob_cube_001.modifiers.new('Subdivision', 'SUBSURF')
_m = ob_cube_001.modifiers.new('Auto Smooth', 'NODES')
_m.node_group = ng_auto_smooth
_gi = [s.identifier for s in ng_auto_smooth.interface.items_tree if s.item_type == 'SOCKET' and s.in_out == 'INPUT']
_m[_gi[1]] = 0.5236  # Angle

# ---- collection membership
col_collection.objects.link(ob_light)
col_collection.objects.link(ob_camera)
col_collection.objects.link(ob_cylinder)
col_collection.objects.link(ob_cube_001)

# ---- scene / render settings (as saved in the file)
scene.camera = ob_camera
scene.frame_start = 1; scene.frame_end = 250; scene.frame_set(1)
scene.render.engine = 'BLENDER_EEVEE_NEXT'
scene.cycles.sampling_pattern = 'TABULATED_SOBOL'
bpy.context.view_layer.update()
